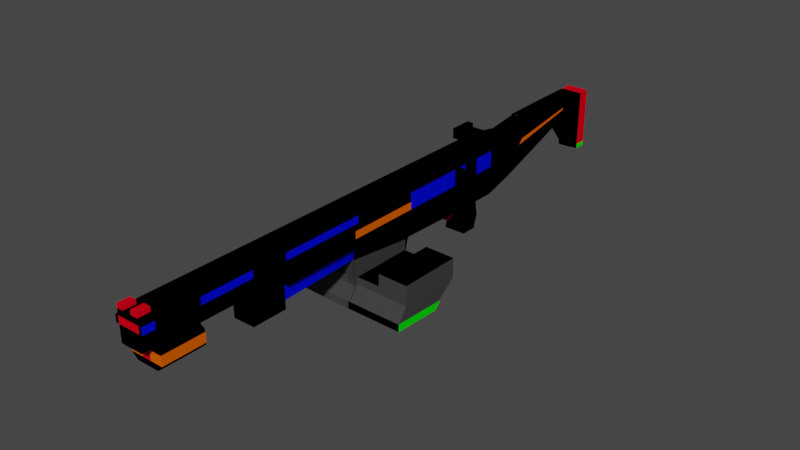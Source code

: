 # Source: AR.blend  (saved by Blender 2.93.21; exported with 4.5.12 LTS)
import bpy
from mathutils import Matrix  # noqa: F401  (used for matrix-valued properties, if any)

bpy.ops.wm.read_factory_settings(use_empty=True)
scene = bpy.context.scene
scene.name = 'Scene'

# ---- collections
col_collection = bpy.data.collections.new('Collection'); scene.collection.children.link(col_collection)

# ---- materials (node trees are filled in below, after node groups)
mat_material = bpy.data.materials.new('Material')
mat_material.alpha_threshold = 0.0
mat_material.use_transparent_shadow = False
mat_material.diffuse_color = (0.0, 0.0, 0.0, 1.0)
mat_material.line_color = (0.0, 0.0, 0.0, 1.0)
mat_material_001 = bpy.data.materials.new('Material.001')
mat_material_001.use_transparent_shadow = False
mat_material_001.diffuse_color = (0.0008874, 0.002886, 0.8, 1.0)
mat_material_002 = bpy.data.materials.new('Material.002')
mat_material_002.use_transparent_shadow = False
mat_material_002.diffuse_color = (0.8, 0.0, 0.01169, 1.0)
mat_material_003 = bpy.data.materials.new('Material.003')
mat_material_003.use_transparent_shadow = False
mat_material_003.diffuse_color = (0.05177, 0.05177, 0.05177, 1.0)
mat_material_004 = bpy.data.materials.new('Material.004')
mat_material_004.use_transparent_shadow = False
mat_material_004.diffuse_color = (0.8, 0.1161, 0.0, 1.0)
mat_material_005 = bpy.data.materials.new('Material.005')
mat_material_005.use_transparent_shadow = False
mat_material_005.diffuse_color = (0.0009505, 0.8, 0.0, 1.0)
mat_material_006 = bpy.data.materials.new('Material.006')
mat_material_006.use_transparent_shadow = False
mat_material_006.diffuse_color = (0.8, 0.7532, 0.0, 1.0)

# ---- material node trees

# ---- world
world_world = bpy.data.worlds.new('World'); scene.world = world_world
world_world.use_nodes = True; world_world.node_tree.nodes.clear()
_N = world_world.node_tree.nodes; _L = world_world.node_tree.links
n0 = _N.new('ShaderNodeOutputWorld'); n0.name = 'World Output'; n0.location = (300, 300)
n1 = _N.new('ShaderNodeBackground'); n1.name = 'Background'; n1.location = (10, 300)
n1.inputs[0].default_value = (0.05088, 0.05088, 0.05088, 1.0)
_L.new(n1.outputs[0], n0.inputs[0])
n0.is_active_output = True
world_world.color = (0.05088, 0.05088, 0.05088)
world_world.use_sun_shadow = False
world_world.sun_shadow_jitter_overblur = 0.0

# ---- meshes
me_cube = bpy.data.meshes.new('Cube')
me_cube.from_pydata([(-1.0, -0.6862, -0.1349), (-0.4299, -0.2959, 0.9745), (1.0, -1.0, 1.0), (1.0, -1.0, -1.0), (1.0, -0.4934, 0.2355), (1.0, -0.2959, 0.9745), (-1.0, -1.0, 1.0), (-1.0, -1.0, -1.0), (-1.0, -4.844, -1.0), (-1.0, -4.844, 1.0), (1.0, -4.844, 1.0), (1.0, -0.4934, -0.5032), (-1.0, 0.3207, 0.5947), (-1.0, -0.2959, 0.9745), (1.0, -0.6738, 0.1326), (-1.0, 0.6781, -0.3269), (-1.0, -1.0, -0.01741), (1.0, -1.0, -0.01741), (1.0, -0.6738, -0.7054), (-1.0, -4.844, -0.01741), (1.0, -4.844, -0.01741), (-1.0, 0.8131, 0.5254), (1.0, -0.6738, 0.8206), (-1.0, -4.844, -1.0), (-1.0, -4.844, -0.01741), (1.0, -4.844, -0.01741), (-1.0, -4.844, -0.9551), (-1.0, -4.844, -0.01741), (-1.0, -5.409, -0.01741), (-1.0, -5.409, 1.0), (1.0, -5.409, 1.0), (1.0, -5.409, -0.01741), (1.0, -4.299, -1.0), (-1.0, -4.299, -1.0), (-1.0, -4.299, 1.0), (1.0, -4.299, 1.0), (-1.0, -4.299, -0.01741), (1.0, -4.299, -0.01741), (-1.0, -3.929, -0.7497), (1.0, -3.929, 1.0), (1.0, -3.929, -0.7263), (-1.0, -3.929, 1.0), (-1.0, -3.929, -0.01741), (1.0, -3.929, -0.01741), (-0.7282, -3.038, -0.7497), (1.0, -3.038, 1.0), (0.6734, -3.038, -0.7263), (-1.0, -3.038, 1.0), (-1.0, -3.038, -0.01741), (1.0, -3.038, -0.01741), (-0.7474, -2.267, -1.0), (1.0, -2.267, 1.0), (0.7101, -2.267, -1.0), (-1.0, -2.267, 1.0), (-1.0, -2.267, -0.01741), (1.0, -2.267, -0.01741), (0.2593, -2.444, -2.311), (0.2593, -3.038, -2.243), (-0.345, -3.038, -2.243), (-0.345, -2.444, -2.311), (-0.2606, -2.267, -1.769), (-0.2414, -2.974, -1.769), (0.2919, -2.974, -1.769), (0.3286, -2.267, -1.769), (-1.0, -1.424, -1.0), (1.0, -1.424, 1.0), (1.0, -1.424, -1.0), (-1.0, -1.424, 1.0), (-1.0, -1.424, -0.01741), (1.0, -1.424, -0.01741), (-0.4299, -3.929, -1.019), (-0.4299, -4.299, -1.019), (-1.0, -1.424, -1.956), (1.0, -1.424, -1.956), (1.0, -1.385, -1.501), (0.3565, -3.929, -1.019), (-1.0, -1.385, -1.501), (1.0, -3.929, -1.019), (0.4661, -2.267, -1.0), (0.4661, -3.038, -0.7263), (0.2979, -2.267, -1.769), (0.2979, -2.942, -1.769), (-0.4022, -3.038, -0.7497), (-0.4022, -2.267, -1.0), (-0.305, -2.942, -1.769), (-0.305, -2.267, -1.769), (0.3565, 0.3234, 1.0), (-0.4299, -1.0, 1.0), (-0.4299, -1.0, -1.0), (-1.0, -0.3933, 0.6234), (-0.4299, -4.844, 1.0), (0.3565, 0.6773, 1.0), (-1.0, -0.6862, 0.4922), (-0.4299, -4.844, -0.01741), (-0.4299, -4.844, -0.01741), (-0.4299, -5.409, 1.0), (-0.4299, -5.409, -0.01741), (-0.4299, -4.299, 1.0), (-0.4299, -3.929, -0.743), (-0.4299, -3.929, 1.0), (-0.4299, -3.038, 1.0), (-0.3287, -3.038, -0.743), (-0.332, -2.267, -1.0), (-0.4299, -2.267, 1.0), (-0.1728, -3.038, -2.243), (-0.1728, -2.444, -2.311), (-0.09265, -2.267, -1.769), (-0.08939, -2.974, -1.769), (-0.4299, -1.424, 1.0), (-0.4299, -1.424, -1.0), (1.0, -4.299, -1.019), (-0.4299, -1.424, -1.956), (0.3565, -4.299, -1.019), (-0.4299, -1.385, -1.501), (0.3565, -1.0, -1.0), (-1.0, 0.3207, 0.845), (-1.0, 0.6781, 0.5254), (0.3565, -4.299, 1.0), (0.3565, -3.929, 1.0), (0.3565, -3.038, 1.0), (0.3565, -2.267, 1.0), (0.1203, -2.974, -1.769), (0.3565, -1.424, 1.0), (-1.0, -4.299, -1.019), (0.3565, -1.385, -1.501), (-0.4299, 0.3234, 1.0), (0.3565, -1.0, 1.0), (0.3565, -4.844, 1.0), (-0.4299, 0.6773, 1.0), (0.3565, -4.844, -0.01741), (0.3565, -4.844, -0.01741), (0.3565, -5.409, 1.0), (0.3565, -5.409, -0.01741), (0.3565, -3.929, -0.7338), (0.2224, -3.038, -0.7338), (0.2412, -2.267, -1.0), (0.06486, -3.038, -2.243), (0.06486, -2.444, -2.311), (0.139, -2.267, -1.769), (0.3565, -1.424, -1.0), (0.3565, -1.424, -1.956), (-1.0, -3.929, -1.019), (1.0, -5.284, 1.0), (1.0, -5.284, -0.01741), (-1.0, -5.284, -0.01741), (-1.0, -5.284, 1.0), (-0.4299, -5.284, 1.0), (-0.4299, -5.284, -0.01741), (0.3565, -5.284, 1.0), (0.3565, -5.284, -0.01741), (1.0, -5.284, 1.148), (1.0, -5.409, 1.148), (0.3565, -5.409, 1.148), (0.3565, -5.284, 1.148), (-0.4299, -5.409, 1.135), (-1.0, -5.409, 1.135), (-1.0, -5.284, 1.135), (-0.4299, -5.284, 1.135), (-1.0, -1.24, -1.0), (1.0, -1.24, 1.0), (1.0, -1.24, -1.0), (-1.0, -1.24, 1.0), (-1.0, -1.24, -0.01741), (1.0, -1.24, -0.01741), (-1.0, -1.257, -1.956), (1.0, -1.257, -1.956), (-1.0, -1.212, -1.501), (1.0, -1.212, -1.501), (-0.4299, -1.257, -1.956), (-0.4299, -1.24, 1.0), (0.3565, -1.24, 1.0), (0.3565, -1.257, -1.956), (-0.4299, -1.0, 1.202), (-1.0, -1.0, 1.202), (1.0, -1.24, 1.202), (1.0, -1.0, 1.202), (0.3565, -1.0, 1.202), (-1.0, -1.24, 1.202), (-0.4299, -1.24, 1.202), (0.3565, -1.24, 1.202), (1.628, -1.24, 1.0), (1.628, -1.0, 1.0), (1.628, -1.24, 1.202), (1.628, -1.0, 1.202), (-1.568, -1.0, 1.0), (-1.568, -1.24, 1.0), (-1.568, -1.0, 1.202), (-1.568, -1.24, 1.202), (1.0, -1.24, 1.345), (1.0, -1.0, 1.345), (-1.0, -1.0, 1.345), (-1.0, -1.24, 1.345), (1.628, -1.24, 1.345), (1.628, -1.0, 1.345), (-1.568, -1.0, 1.345), (-1.568, -1.24, 1.345), (-1.0, -0.6747, -0.7057), (1.0, -0.6747, 0.8203), (-1.0, -0.6747, 0.8203), (1.0, -0.6747, -0.7057), (-1.0, -0.6747, 0.1323), (1.0, -0.6747, 0.1323), (-0.4299, -0.6747, -0.7057), (-0.4299, -0.6747, 0.8203), (0.3565, -0.6747, 0.8203), (0.3565, -0.6747, -0.7057), (1.0, 0.3234, 0.7015), (1.0, 0.6773, -0.01712), (1.0, 0.3234, 0.4129), (-1.0, 0.3234, 1.0), (-1.0, -0.3458, 0.7994), (1.0, 0.3234, 1.0), (-1.0, -0.6862, 0.656), (-1.0, 0.3207, 0.9161), (-1.0, 0.6773, 1.0), (-1.0, 0.6781, 0.7676), (1.0, 0.6773, -0.9997), (0.3565, 0.8131, -1.181), (1.0, 0.6773, 1.0), (-1.0, 0.8131, -1.181), (0.3565, 0.6781, -1.181), (1.0, 0.6749, -0.9927), (-0.4299, 0.8131, -1.181), (-1.0, 0.6781, -1.181), (-0.4299, 0.6781, -1.181), (-1.0, 0.6749, 1.007), (-1.0, 0.3175, 0.4199), (-1.0, 0.3175, 1.007), (1.0, 0.3175, 0.4199), (-0.4299, 0.3175, 0.4199), (0.3565, 0.6749, -0.9927), (0.3565, 0.3175, 0.4199), (-1.0, 0.8131, -0.03955), (0.9689, -1.514, -1.0), (-1.0, -1.514, 1.0), (-1.0, -1.514, -0.01741), (1.0, -1.514, -0.01741), (-0.9729, -1.514, -1.0), (1.0, -1.514, 1.0), (-0.4299, -1.514, 1.0), (-0.4194, -1.514, -1.0), (0.3565, -1.514, 1.0), (0.3441, -1.514, -1.0), (0.9419, -1.593, -1.0), (-1.0, -1.593, 1.0), (-1.0, -1.593, -0.01741), (1.0, -1.593, -0.01741), (-0.4299, -1.593, 1.0), (-0.4103, -1.593, -1.0), (0.3565, -1.593, 1.0), (0.3334, -1.593, -1.0), (-0.9494, -1.593, -1.0), (1.0, -1.593, 1.0), (0.2455, -1.545, -1.342), (-0.4194, -1.545, -1.342), (-0.4103, -1.593, -1.342), (0.2348, -1.593, -1.342), (0.3334, -1.552, -1.217), (0.3441, -1.514, -1.217), (-0.4194, -1.514, -1.217), (-0.4103, -1.552, -1.217), (-1.0, -1.0, 0.7898), (-1.0, -4.844, 0.7898), (-1.0, 0.8131, -1.022), (1.0, -1.0, 0.7898), (-1.0, -0.6893, -0.6984), (1.0, -4.844, 0.7898), (1.0, -0.6893, -0.6984), (-1.0, -5.409, 0.7898), (1.0, -5.409, 0.7898), (-1.0, -4.299, 0.7898), (1.0, -4.299, 0.7898), (1.0, -3.929, 0.7898), (-1.0, -3.929, 0.7898), (-1.0, -3.038, 0.7898), (1.0, -3.038, 0.7898), (1.0, -2.267, 0.7898), (-1.0, -2.267, 0.7898), (-1.0, -1.424, 0.7898), (1.0, -1.424, 0.7898), (-0.4299, -5.409, 0.7898), (0.3565, -5.409, 0.7898), (-1.0, -5.284, 0.7898), (1.0, -5.284, 0.7898), (1.0, -1.24, 0.7898), (-1.0, -1.24, 0.7898), (-1.0, -0.6747, 0.6781), (1.0, -0.6747, 0.6781), (-0.4299, -0.6893, -0.6984), (-1.0, -0.5041, -0.5256), (0.3565, -0.6893, -0.6984), (-1.0, -0.5041, 0.213), (-1.0, -1.514, 0.7898), (1.0, -1.514, 0.7898), (-1.0, -1.593, 0.7898), (1.0, -1.593, 0.7898), (1.0, -1.0, 0.5475), (-1.0, -0.3078, 0.9815), (1.0, -4.844, 0.5475), (1.0, -0.5073, -0.4962), (1.0, -5.409, 0.5475), (1.0, -4.299, 0.5475), (1.0, -3.929, 0.5475), (1.0, -3.038, 0.5475), (1.0, -2.267, 0.5475), (1.0, -1.424, 0.5475), (-0.4299, -5.409, 0.5475), (0.3565, -5.409, 0.5475), (1.0, -5.284, 0.5475), (1.0, -1.24, 0.5475), (-1.0, -0.6747, 0.5143), (1.0, -0.6747, 0.5143), (-1.0, -0.5073, -0.4962), (-1.0, -0.6862, 0.1102), (-0.4299, -0.5073, -0.4962), (-1.0, -0.6862, -0.7278), (1.0, -1.514, 0.5475), (1.0, -1.593, 0.5475), (-1.0, -1.0, 0.5475), (-1.0, -4.844, 0.5475), (-1.0, -5.409, 0.5475), (-1.0, -4.299, 0.5475), (-1.0, -3.929, 0.5475), (-1.0, -3.038, 0.5475), (-1.0, -2.267, 0.5475), (-1.0, -1.424, 0.5475), (-1.0, -5.284, 0.5475), (-1.0, -1.24, 0.5475), (-1.0, -1.514, 0.5475), (-1.0, -1.593, 0.5475), (1.3, -3.038, 0.7898), (1.3, -3.929, 0.7898), (1.3, -4.299, 0.7898), (1.3, -4.844, 0.7898), (1.3, -5.284, 0.7898), (1.3, -5.409, 0.7898), (1.3, -4.844, 0.5475), (1.3, -5.409, 0.5475), (1.3, -4.299, 0.5475), (1.3, -3.929, 0.5475), (1.3, -3.038, 0.5475), (1.3, -5.284, 0.5475), (-1.29, -4.844, 0.5475), (-1.29, -4.844, 0.7898), (-1.29, -5.409, 0.5475), (-1.29, -5.409, 0.7898), (-1.29, -4.299, 0.5475), (-1.29, -4.299, 0.7898), (-1.29, -3.929, 0.5475), (-1.29, -3.929, 0.7898), (-1.29, -3.038, 0.5475), (-1.29, -3.038, 0.7898), (-1.29, -5.284, 0.5475), (-1.29, -5.284, 0.7898), (-1.0, -4.844, -0.02124), (1.0, -4.844, -0.02124), (1.0, -4.299, -0.02124), (-1.0, -4.299, -0.02124), (-0.4299, -4.844, -0.02124), (-0.4299, -4.299, -0.02124), (0.3565, -4.844, -0.02124), (0.3565, -4.299, -0.02124), (-1.0, -4.294, -1.0), (1.0, -4.294, -1.0), (1.0, -4.294, -0.01741), (1.0, -4.294, -0.01741), (1.0, -4.294, -0.9551), (-1.0, -4.294, -0.9551), (-1.0, -4.294, -0.01741), (-0.4299, -4.294, -1.0), (-0.4299, -4.294, -0.9551), (-0.4299, -4.294, -0.01741), (0.3565, -4.294, -1.0), (0.3565, -4.294, -0.9551), (0.3565, -4.294, -0.01741), (1.0, -1.238, -0.9993), (-1.0, -1.238, -0.9993), (-1.0, -1.259, -1.96), (1.0, -1.259, -1.96), (1.0, -1.216, -1.497), (-1.0, -1.216, -1.497), (-0.4299, -1.238, -0.9993), (-0.4299, -1.259, -1.96), (-0.4299, -1.216, -1.497), (0.3565, -1.238, -0.9993), (0.3565, -1.259, -1.96), (0.3565, -1.216, -1.497), (0.2593, -2.47, -2.311), (0.2593, -3.038, -2.243), (0.2919, -2.942, -1.769), (0.3286, -2.267, -1.769), (0.2593, -2.512, -2.56), (0.2593, -3.042, -2.493), (-0.1728, -3.042, -2.493), (-0.345, -3.042, -2.493), (-0.345, -2.512, -2.56), (-0.1728, -2.512, -2.56), (0.06486, -3.042, -2.493), (0.06486, -2.512, -2.56), (0.3565, 0.3207, 0.3904), (1.0, -1.0, -0.3047), (0.3565, -0.5073, -0.4962), (0.3565, 0.6781, -1.022), (-1.0, 0.8099, 1.007), (-1.0, -1.0, -0.3047), (1.0, -4.299, -0.3047), (-1.0, -4.299, -0.3047), (-1.0, -3.929, -0.2315), (1.0, -3.929, -0.2247), (0.9045, -3.038, -0.2247), (-0.9205, -3.038, -0.2315), (-0.9261, -2.267, -0.3047), (0.9152, -2.267, -0.3047), (1.0, -1.424, -0.3047), (-1.0, -1.424, -0.3047), (-1.0, -1.24, -0.3047), (1.0, -1.24, -0.3047), (1.0, -0.6747, -0.1128), (-1.0, -0.6747, -0.1128), (-0.4299, 0.3207, 0.3904), (0.3565, 0.6749, -1.151), (-0.4299, 0.6781, -1.022), (1.0, 0.6749, -1.151), (-1.0, 0.3207, 0.679), (-1.0, 0.6781, -0.03955), (0.9909, -1.514, -0.3047), (-0.9921, -1.514, -0.3047), (0.983, -1.593, -0.3047), (-0.9852, -1.593, -0.3047), (1.0, -3.038, -0.01741), (1.0, -3.929, -0.01741), (1.0, -2.267, -0.01741), (1.0, -1.593, -0.01741), (1.0, -3.929, -0.2247), (0.9045, -3.038, -0.2247), (0.9152, -2.267, -0.3047), (0.983, -1.593, -0.3047), (1.36, -3.038, -0.02647), (1.36, -3.929, -0.02647), (1.36, -2.267, -0.02647), (1.36, -1.593, -0.02647), (1.36, -3.929, -0.2338), (1.265, -3.038, -0.2338), (1.275, -2.267, -0.3138), (1.343, -1.593, -0.3138), (-1.538, -3.038, -0.02876), (-1.538, -3.929, -0.02876), (-1.538, -3.929, -0.2429), (-1.538, -2.267, -0.02876), (-1.459, -3.038, -0.2429), (-1.538, -1.593, -0.02876), (-1.464, -2.267, -0.3161), (-1.523, -1.593, -0.3161), (1.229, -1.514, 0.5475), (1.229, -1.514, -0.01741), (1.229, -1.593, -0.01741), (1.229, -1.593, 0.5475), (-1.27, -1.514, -0.01741), (-1.27, -1.593, -0.01741), (-1.27, -1.514, 0.5475), (-1.27, -1.593, 0.5475), (1.229, -1.514, 0.5475), (1.229, -1.514, -0.01741), (1.229, -1.593, -0.01741), (1.229, -1.593, 0.5475), (1.0, -1.0, 0.2342), (-1.0, 0.6749, 0.7971), (1.229, -1.514, 0.2342), (1.0, -4.844, 0.2342), (-1.0, 0.3175, 0.9455), (1.229, -1.593, 0.2342), (1.0, -5.409, 0.2342), (1.0, -4.299, 0.2342), (1.0, -3.929, 0.2342), (1.0, -3.038, 0.2342), (1.0, -2.267, 0.2342), (1.0, -1.424, 0.2342), (-0.4299, -5.409, 0.2342), (0.3565, -5.409, 0.2342), (1.0, -5.284, 0.2342), (1.0, -1.24, 0.2342), (-1.0, -0.6747, 0.3024), (1.0, -0.6747, 0.3024), (-1.0, 0.3207, 0.3904), (-1.0, -0.349, 0.8288), (-1.0, 0.6781, -1.022), (-1.0, 0.8099, 0.7971), (1.0, -1.514, 0.2342), (1.0, -1.593, 0.2342), (-1.0, -1.0, 0.2342), (-1.0, -4.844, 0.2342), (-1.0, -5.409, 0.2342), (-1.0, -4.299, 0.2342), (-1.0, -3.929, 0.2342), (-1.0, -3.038, 0.2342), (-1.0, -2.267, 0.2342), (-1.0, -1.424, 0.2342), (-1.0, -5.284, 0.2342), (-1.0, -1.24, 0.2342), (-1.0, -1.514, 0.2342), (-1.0, -1.593, 0.2342), (1.229, -1.514, 0.2342), (1.229, -1.593, 0.2342), (-1.27, -1.514, 0.2342), (-1.27, -1.593, 0.2342), (1.651, -1.514, 0.2342), (1.651, -1.514, -0.01741), (1.651, -1.593, -0.01741), (1.651, -1.593, 0.2342), (2.624, -1.514, 0.5475), (2.624, -1.593, 0.5475), (2.624, -1.514, 0.2342), (2.624, -1.593, 0.2342), (1.0, -0.6706, 0.7912), (-1.0, -0.6706, 0.7912), (-0.4299, -0.6706, 0.7912), (0.3565, -0.6706, 0.7912), (-1.0, -0.2927, 0.9451), (1.0, -0.2927, 0.9451), (-0.4299, -0.2927, 0.9451), (0.3565, -0.2927, 0.9451), (-1.0, -0.6706, 0.649), (-1.0, -0.3335, 0.7924), (-1.0, -0.5041, -0.002959), (-1.0, 0.8131, -0.3269), (-1.0, 0.6781, 0.212), (-1.0, 0.3207, 0.7529), (-1.0, -0.6862, 0.2803), (-1.0, -0.4548, 0.3958), (-1.0, 0.8131, 0.212), (0.3565, -0.2959, 0.9745), (-0.4299, 0.811, -0.9997), (-1.0, 0.811, -0.9997), (1.0, 0.811, -0.01712), (1.0, 0.811, -0.9997), (-1.0, 0.811, -0.01712), (0.3565, 0.811, 1.0), (1.0, 0.811, 1.0), (-1.0, 0.811, 1.0), (0.3565, 0.811, -0.01712), (0.3565, 0.811, -0.9997), (-0.4299, 0.811, 1.0), (-0.4299, 0.811, -0.01712), (-0.4299, 0.811, -1.158), (0.3565, 0.6773, -1.158), (-1.0, 0.811, -1.158), (1.0, 0.6773, -1.158), (0.3565, 0.811, -1.158), (1.0, 0.811, -1.158), (1.0, 0.6773, 0.7901), (-1.0, 0.6773, 0.7901), (1.0, 0.3234, 0.9386), (1.0, -0.6738, 0.6784), (1.0, -0.3367, 0.8218), (1.0, 0.811, 0.7901), (-1.0, 0.811, 0.7901), (-0.4299, 0.811, 0.7901), (0.3565, 0.811, 0.7901), (1.0, 0.6773, 0.5478), (-1.0, 0.6773, 0.5478), (1.0, 0.3234, 0.8674), (1.0, -0.6738, 0.5146), (1.0, -0.3837, 0.6458), (1.0, 0.811, 0.5478), (-1.0, 0.811, 0.5478), (-0.4299, 0.811, 0.5478), (0.3565, 0.811, 0.5478), (1.0, 0.6773, -0.3044), (1.0, 0.3234, 0.6171), (1.0, -0.6738, -0.1125), (1.0, -0.4934, 0.01947), (1.0, 0.811, -0.3044), (-1.0, 0.811, -0.3044), (-0.4299, 0.811, -0.3044), (0.3565, 0.811, -0.3044), (1.0, 0.6773, 0.2345), (1.0, 0.3234, 0.7754), (1.0, -0.6738, 0.3027), (1.0, -0.4446, 0.4182), (1.0, 0.811, 0.2345), (-1.0, 0.811, 0.2345), (-0.4299, 0.811, 0.2345), (0.3565, 0.811, 0.2345), (-2.696, -3.039, -2.211), (-2.696, -2.444, -2.279), (-2.611, -2.267, -1.737), (-2.592, -2.974, -1.737), (-2.696, -3.042, -2.461), (-2.696, -2.512, -2.528), (-5.181, -3.039, -2.177), (-5.181, -2.444, -2.245), (-5.096, -2.267, -1.704), (-5.077, -2.974, -1.704), (-5.181, -3.042, -2.427), (-5.181, -2.512, -2.495), (-2.545, -2.267, -1.026), (-2.526, -2.974, -1.026), (-5.031, -2.267, -0.9922), (-5.011, -2.974, -0.9922), (-5.181, -3.039, -2.177), (-5.181, -2.444, -2.245), (-5.096, -2.267, -1.704), (-5.077, -2.974, -1.704), (2.487, -2.445, -2.325), (2.487, -3.039, -2.258), (2.487, -2.47, -2.325), (2.487, -3.039, -2.258), (2.52, -2.942, -1.784), (2.556, -2.267, -1.784), (2.487, -2.512, -2.575), (2.487, -3.042, -2.507), (5.235, -2.445, -2.344), (5.235, -3.04, -2.276), (5.235, -2.471, -2.344), (5.235, -3.04, -2.276), (5.267, -2.943, -1.802), (5.304, -2.268, -1.802), (5.235, -2.513, -2.593), (5.235, -3.043, -2.525), (2.551, -2.942, -1.097), (2.587, -2.267, -1.097), (5.298, -2.943, -1.116), (5.335, -2.268, -1.116), (0.3038, -2.942, -1.505), (0.3405, -2.267, -1.505), (2.532, -2.942, -1.52), (2.568, -2.267, -1.52), (-0.2377, -2.267, -1.522), (-0.2185, -2.974, -1.522), (-2.588, -2.267, -1.49), (-2.569, -2.974, -1.49), (0.3565, -4.844, -0.02124), (1.0, -4.844, -0.02124), (1.0, -4.299, -0.02124), (-1.0, -4.844, -0.02124), (-1.0, -4.299, -0.02124), (-0.4299, -4.299, -0.02124), (-0.4299, -4.844, -0.02124), (0.3565, -4.299, -0.02124), (-0.4299, -4.844, -0.7217), (-1.0, -4.844, -0.7217), (1.0, -5.284, -0.7217), (1.0, -4.844, -0.7217), (-1.0, -5.284, -0.7217), (0.3565, -4.844, -0.7217), (-0.4299, -5.284, -0.7217), (0.3565, -5.284, -0.7217), (1.0, -4.844, -0.5214), (1.0, -5.284, -0.5214), (0.3565, -5.284, -0.5214), (0.3565, -4.844, -0.5214), (-0.4299, -4.844, -0.5214), (-1.0, -5.284, -0.5214), (-0.4299, -5.284, -0.5214), (-1.0, -4.844, -0.5214), (1.0, -4.844, -0.2008), (-0.4299, -4.844, -0.2008), (-0.4299, -5.284, -0.2008), (-1.0, -4.844, -0.2008), (1.0, -5.284, -0.2008), (0.3565, -5.284, -0.2008), (0.3565, -4.844, -0.2008), (-1.0, -5.284, -0.2008), (1.376, -5.284, -0.09745), (1.376, -4.844, -0.09745), (1.491, -4.844, -0.2008), (1.491, -5.284, -0.5214), (1.394, -5.284, -0.6118), (1.394, -4.844, -0.6118), (1.491, -4.844, -0.5214), (1.491, -5.284, -0.2008), (-1.342, -5.284, -0.1028), (-1.342, -4.844, -0.1028), (-1.408, -5.284, -0.6026), (-1.408, -4.844, -0.6026), (-1.509, -5.284, -0.5214), (-1.509, -4.844, -0.2008), (-1.509, -5.284, -0.2008), (-1.509, -4.844, -0.5214)], [(23, 8), (19, 24), (26, 8)], [(203, 198, 6, 87), (363, 364, 365, 366), (128, 91, 536, 541), (205, 199, 3, 114), (287, 197, 2, 264), (216, 567, 568, 208), (283, 142, 30, 269), (97, 34, 9, 90), (271, 35, 10, 266), (11, 570, 569, 18), (91, 218, 537, 536), (567, 216, 534, 571), (208, 568, 570, 11), (556, 541, 536, 557), (540, 574, 571, 534), (492, 36, 19, 490), (532, 572, 573, 531), (417, 201, 17, 400), (573, 542, 539, 574), (467, 461, 509, 511), (93, 19, 27, 94), (501, 453, 461, 467), (280, 95, 29, 268), (149, 143, 31, 132), (146, 145, 156, 157), (497, 144, 28, 491), (408, 43, 37, 405), (493, 42, 36, 492), (407, 38, 33, 406), (272, 39, 35, 271), (99, 41, 141, 70), (134, 46, 40, 133), (100, 47, 41, 99), (275, 45, 39, 272), (410, 44, 38, 407), (494, 48, 42, 493), (412, 427, 436, 435), (55, 49, 429, 431), (495, 54, 48, 494), (411, 50, 44, 410), (276, 51, 45, 275), (103, 53, 47, 100), (60, 59, 584, 585), (250, 243, 52, 135), (247, 244, 53, 103), (295, 252, 51, 276), (428, 251, 50, 411), (500, 245, 54, 495), (408, 409, 434, 433), (104, 58, 394, 393), (63, 62, 389, 390), (107, 61, 58, 104), (138, 63, 56, 137), (135, 52, 63, 138), (101, 44, 61, 107), (52, 46, 79, 78), (61, 44, 82, 84), (416, 163, 69, 413), (498, 162, 68, 496), (415, 158, 64, 414), (284, 159, 65, 279), (169, 161, 67, 108), (167, 74, 73, 165), (171, 165, 73, 140), (113, 76, 72, 111), (118, 99, 70, 75), (381, 384, 386, 383), (380, 383, 382, 377), (39, 118, 75, 77), (109, 64, 76, 113), (160, 66, 74, 167), (78, 79, 81, 80), (63, 52, 78, 80), (62, 63, 80, 81), (46, 62, 81, 79), (82, 83, 85, 84), (44, 50, 83, 82), (50, 60, 85, 83), (60, 61, 84, 85), (139, 109, 113, 124), (34, 97, 71, 123), (77, 75, 112, 110), (124, 113, 111, 140), (164, 168, 111, 72), (170, 169, 108, 122), (134, 101, 107, 121), (50, 102, 106, 60), (60, 106, 105, 59), (121, 107, 104, 136), (59, 105, 396, 395), (249, 247, 103, 120), (251, 248, 102, 50), (120, 103, 100, 119), (119, 100, 99, 118), (44, 101, 98, 38), (41, 34, 123, 141), (148, 146, 95, 131), (144, 147, 96, 28), (281, 131, 95, 280), (129, 93, 94, 130), (531, 573, 574, 540), (207, 567, 571, 533), (555, 538, 541, 556), (117, 97, 90, 127), (549, 558, 563, 554), (196, 202, 88, 7), (370, 371, 368, 367), (204, 203, 87, 126), (197, 204, 126, 2), (35, 117, 127, 10), (581, 565, 566, 582), (20, 129, 130, 25), (269, 30, 131, 281), (30, 142, 150, 151), (97, 117, 112, 71), (45, 119, 118, 39), (51, 120, 119, 45), (252, 249, 120, 51), (62, 121, 136, 57), (46, 134, 121, 62), (159, 170, 122, 65), (74, 124, 140, 73), (66, 139, 124, 74), (75, 70, 71, 112), (70, 141, 123, 71), (168, 171, 140, 111), (102, 135, 138, 106), (106, 138, 137, 105), (105, 137, 398, 396), (248, 250, 135, 102), (101, 134, 133, 98), (147, 149, 132, 96), (580, 564, 565, 581), (572, 535, 542, 573), (574, 539, 533, 571), (202, 205, 114, 88), (372, 363, 366, 373), (651, 650, 644, 639), (10, 127, 148, 142), (648, 649, 646, 641), (127, 90, 146, 148), (490, 19, 144, 497), (90, 9, 145, 146), (655, 20, 664, 665), (266, 10, 142, 283), (150, 153, 152, 151), (142, 148, 153, 150), (131, 30, 151, 152), (148, 131, 152, 153), (157, 156, 155, 154), (95, 146, 157, 154), (145, 29, 155, 156), (29, 95, 154, 155), (376, 381, 383, 380), (161, 169, 178, 177), (159, 2, 181, 180), (384, 375, 379, 386), (35, 39, 77, 110), (64, 158, 166, 76), (76, 166, 164, 72), (386, 379, 378, 385), (383, 386, 385, 382), (6, 161, 185, 184), (264, 2, 159, 284), (404, 7, 158, 415), (489, 16, 162, 498), (400, 17, 163, 416), (175, 176, 179, 174), (176, 172, 178, 179), (172, 173, 177, 178), (87, 6, 173, 172), (2, 126, 176, 175), (170, 159, 174, 179), (126, 87, 172, 176), (169, 170, 179, 178), (180, 181, 183, 182), (174, 159, 180, 182), (182, 183, 193, 192), (2, 175, 183, 181), (184, 185, 187, 186), (161, 177, 187, 185), (187, 177, 191, 195), (173, 6, 184, 186), (189, 188, 192, 193), (191, 190, 194, 195), (177, 173, 190, 191), (174, 182, 192, 188), (173, 186, 194, 190), (186, 187, 195, 194), (183, 175, 189, 193), (175, 174, 188, 189), (557, 536, 537, 554), (582, 566, 563, 579), (576, 560, 562, 578), (211, 86, 530, 5), (578, 562, 561, 577), (404, 16, 200, 418), (261, 6, 198, 286), (575, 558, 560, 576), (86, 125, 1, 530), (558, 549, 551, 560), (218, 549, 554, 537), (568, 206, 4, 570), (559, 550, 555, 564), (562, 553, 552, 561), (551, 211, 5, 553), (560, 551, 553, 562), (566, 557, 554, 563), (125, 209, 13, 1), (553, 5, 22, 552), (564, 555, 556, 565), (565, 556, 557, 566), (532, 531, 543, 545), (546, 544, 547, 548), (423, 526, 525, 424), (291, 528, 526, 423), (424, 525, 529, 232), (570, 4, 14, 569), (313, 527, 528, 291), (289, 523, 12, 483), (483, 12, 15, 485), (315, 0, 523, 289), (214, 128, 541, 538), (218, 91, 86, 211), (575, 207, 533, 579), (91, 128, 125, 86), (534, 216, 546, 548), (531, 540, 547, 543), (485, 15, 524, 263), (109, 139, 242, 240), (65, 122, 241, 238), (64, 109, 240, 237), (122, 108, 239, 241), (413, 69, 236, 425), (496, 68, 235, 499), (414, 64, 237, 426), (279, 65, 238, 293), (108, 67, 234, 239), (139, 66, 233, 242), (258, 257, 256, 253), (238, 241, 249, 252), (237, 240, 248, 251), (241, 239, 247, 249), (425, 236, 246, 427), (499, 235, 457, 503), (426, 237, 251, 428), (293, 238, 252, 295), (239, 234, 244, 247), (242, 233, 243, 250), (254, 253, 256, 255), (260, 259, 254, 255), (259, 258, 253, 254), (257, 260, 255, 256), (250, 248, 260, 257), (240, 242, 258, 259), (248, 240, 259, 260), (242, 250, 257, 258), (316, 293, 295, 317), (234, 292, 294, 244), (305, 279, 293, 316), (67, 278, 292, 234), (527, 92, 89, 528), (525, 116, 21, 529), (528, 89, 115, 526), (567, 207, 206, 568), (526, 115, 116, 525), (115, 213, 215, 116), (318, 261, 286, 310), (6, 261, 285, 161), (296, 264, 284, 309), (298, 266, 283, 308), (9, 262, 282, 145), (89, 210, 213, 115), (300, 269, 281, 307), (92, 212, 210, 89), (307, 281, 280, 306), (309, 284, 279, 305), (161, 285, 278, 67), (244, 294, 277, 53), (317, 295, 276, 304), (304, 276, 275, 303), (53, 277, 274, 47), (47, 274, 273, 41), (302, 303, 340, 339), (302, 272, 271, 301), (41, 273, 270, 34), (145, 282, 268, 29), (306, 280, 268, 320), (34, 270, 262, 9), (128, 214, 209, 125), (485, 263, 219, 223), (275, 272, 331, 330), (272, 302, 339, 331), (311, 287, 264, 296), (549, 218, 211, 551), (540, 534, 548, 547), (482, 311, 296, 465), (479, 308, 300, 471), (472, 301, 298, 468), (402, 421, 224, 220), (469, 227, 225, 466), (477, 306, 320, 491), (473, 302, 301, 472), (474, 303, 302, 473), (475, 304, 303, 474), (488, 317, 304, 475), (480, 309, 305, 476), (478, 307, 306, 477), (471, 300, 307, 478), (230, 221, 228, 231), (468, 298, 308, 479), (465, 296, 309, 480), (489, 318, 310, 481), (421, 485, 223, 224), (484, 297, 227, 469), (224, 223, 219, 222), (220, 224, 222, 217), (15, 424, 232, 524), (476, 305, 316, 487), (246, 236, 454, 455), (292, 328, 329, 294), (278, 325, 328, 292), (261, 318, 327, 285), (262, 319, 326, 282), (0, 313, 291, 523), (285, 327, 325, 278), (294, 329, 324, 277), (277, 324, 323, 274), (326, 320, 344, 352), (273, 322, 321, 270), (270, 321, 346, 347), (322, 273, 349, 348), (340, 330, 331, 339), (338, 332, 333, 336), (341, 334, 335, 337), (303, 275, 330, 340), (300, 308, 341, 337), (269, 300, 337, 335), (271, 266, 333, 332), (266, 298, 336, 333), (298, 301, 338, 336), (301, 271, 332, 338), (283, 269, 335, 334), (308, 283, 334, 341), (351, 350, 348, 349), (353, 352, 344, 345), (347, 346, 342, 343), (274, 323, 350, 351), (319, 262, 343, 342), (262, 270, 347, 343), (320, 268, 345, 344), (321, 319, 342, 346), (282, 326, 352, 353), (323, 322, 348, 350), (273, 274, 351, 349), (268, 282, 353, 345), (361, 360, 355, 356), (357, 354, 358, 359), (359, 358, 360, 361), (373, 374, 371, 370), (362, 369, 370, 367), (366, 365, 374, 373), (369, 372, 373, 370), (117, 35, 110, 112), (389, 388, 606, 607), (62, 57, 388, 389), (57, 56, 387, 388), (56, 63, 390, 387), (398, 391, 392, 397), (395, 396, 393, 394), (396, 398, 397, 393), (137, 56, 391, 398), (136, 104, 393, 397), (59, 395, 588, 584), (57, 392, 610, 604), (57, 136, 397, 392), (235, 426, 428, 245), (233, 425, 427, 243), (68, 414, 426, 235), (66, 413, 425, 233), (466, 225, 403, 486), (314, 401, 290, 288), (7, 404, 418, 196), (3, 400, 416, 160), (16, 404, 415, 162), (162, 415, 414, 68), (160, 416, 413, 66), (243, 427, 412, 52), (245, 428, 452, 450), (428, 411, 451, 452), (52, 412, 409, 46), (46, 409, 408, 40), (48, 54, 448, 445), (42, 407, 406, 36), (40, 408, 405, 32), (312, 314, 288, 265), (199, 417, 400, 3), (401, 299, 267, 290), (434, 435, 443, 442), (431, 429, 437, 439), (430, 433, 441, 438), (246, 55, 431, 432), (409, 412, 435, 434), (427, 246, 432, 436), (49, 43, 430, 429), (43, 408, 433, 430), (442, 437, 438, 441), (443, 439, 437, 442), (444, 440, 439, 443), (436, 432, 440, 444), (432, 431, 439, 440), (429, 430, 438, 437), (433, 434, 442, 441), (435, 436, 444, 443), (450, 452, 451, 448), (448, 451, 449, 445), (445, 449, 447, 446), (54, 245, 450, 448), (411, 410, 449, 451), (42, 48, 445, 446), (407, 42, 446, 447), (410, 407, 447, 449), (502, 455, 463, 470), (316, 317, 456, 453), (487, 316, 453, 501), (488, 246, 455, 502), (503, 457, 458, 504), (500, 329, 460, 504), (235, 245, 458, 457), (329, 328, 459, 460), (453, 456, 464, 461), (455, 454, 462, 463), (245, 500, 504, 458), (459, 503, 504, 460), (317, 488, 502, 456), (236, 487, 501, 454), (456, 502, 470, 464), (69, 476, 487, 236), (421, 402, 399, 419), (485, 421, 419, 483), (12, 423, 424, 15), (231, 228, 299, 401), (523, 291, 423, 12), (16, 489, 481, 200), (17, 465, 480, 163), (20, 468, 479, 143), (226, 229, 314, 312), (31, 471, 478, 132), (132, 478, 477, 96), (163, 480, 476, 69), (246, 488, 475, 55), (55, 475, 474, 49), (49, 474, 473, 43), (43, 473, 472, 37), (96, 477, 491, 28), (229, 231, 401, 314), (37, 472, 468, 20), (143, 479, 471, 31), (201, 482, 465, 17), (221, 230, 420, 422), (328, 499, 503, 459), (325, 496, 499, 328), (318, 489, 498, 327), (319, 490, 497, 326), (327, 498, 496, 325), (329, 500, 495, 324), (324, 495, 494, 323), (323, 494, 493, 322), (322, 493, 492, 321), (326, 497, 491, 320), (454, 501, 467, 462), (470, 463, 507, 508), (321, 492, 490, 319), (506, 505, 508, 507), (462, 467, 505, 506), (463, 462, 506, 507), (467, 470, 508, 505), (511, 509, 510, 512), (461, 464, 510, 509), (470, 467, 511, 512), (464, 470, 512, 510), (518, 520, 516, 513), (520, 519, 515, 516), (519, 517, 514, 515), (521, 514, 517, 522), (542, 581, 582, 539), (535, 580, 581, 542), (539, 582, 579, 533), (206, 576, 578, 4), (4, 578, 577, 14), (207, 575, 576, 206), (558, 575, 579, 563), (586, 585, 595, 596), (584, 588, 594, 590), (60, 585, 629, 627), (395, 394, 587, 588), (394, 58, 583, 587), (58, 61, 586, 583), (591, 590, 600, 601), (589, 590, 594, 593), (585, 584, 590, 591), (587, 583, 589, 593), (588, 587, 593, 594), (583, 586, 592, 589), (596, 595, 597, 598), (592, 586, 596, 598), (591, 592, 598, 597), (585, 591, 597, 595), (602, 601, 600, 599), (589, 592, 602, 599), (590, 589, 599, 600), (592, 591, 601, 602), (609, 603, 611, 617), (606, 605, 613, 614), (391, 56, 603, 609), (56, 57, 604, 603), (392, 391, 609, 610), (387, 390, 608, 605), (388, 387, 605, 606), (607, 608, 626, 625), (616, 615, 614, 613), (611, 612, 618, 617), (607, 615, 621, 619), (607, 606, 614, 615), (603, 604, 612, 611), (604, 610, 618, 612), (610, 609, 617, 618), (605, 608, 616, 613), (620, 619, 621, 622), (608, 607, 619, 620), (615, 616, 622, 621), (616, 608, 620, 622), (624, 623, 625, 626), (389, 607, 625, 623), (390, 389, 623, 624), (608, 390, 624, 626), (628, 627, 629, 630), (586, 61, 628, 630), (585, 586, 630, 629), (61, 60, 627, 628), (638, 633, 632, 631), (635, 636, 637, 634), (636, 638, 631, 637), (358, 354, 634, 637), (354, 357, 635, 634), (355, 360, 631, 632), (360, 358, 637, 631), (359, 361, 638, 636), (357, 359, 636, 635), (356, 355, 632, 633), (361, 356, 633, 638), (639, 644, 646, 645), (640, 639, 645, 643), (644, 642, 641, 646), (653, 652, 643, 645), (654, 651, 639, 640), (649, 653, 645, 646), (640, 643, 673, 674), (650, 647, 642, 644), (661, 655, 647, 650), (658, 654, 678, 676), (660, 657, 653, 649), (658, 656, 651, 654), (657, 662, 652, 653), (20, 143, 663, 664), (659, 660, 649, 648), (656, 661, 650, 651), (93, 129, 661, 656), (143, 149, 660, 659), (648, 641, 667, 666), (147, 144, 662, 657), (19, 93, 656, 658), (149, 147, 657, 660), (19, 658, 676, 672), (129, 20, 655, 661), (669, 666, 667, 668), (665, 670, 666, 669), (664, 663, 670, 665), (642, 647, 669, 668), (143, 659, 670, 663), (641, 642, 668, 667), (647, 655, 665, 669), (659, 648, 666, 670), (675, 678, 674, 673), (677, 676, 678, 675), (671, 672, 676, 677), (643, 652, 675, 673), (654, 640, 674, 678), (652, 662, 677, 675), (144, 19, 672, 671), (662, 144, 671, 677)])
me_cube.polygons.foreach_set('material_index', [0, 0, 2, 0, 0, 0, 0, 0, 0, 0, 2, 2, 0, 2, 2, 0, 2, 0, 2, 0, 0, 0, 0, 0, 2, 0, 0, 0, 0, 0, 0, 0, 0, 0, 1, 0, 0, 0, 0, 0, 0, 0, 3, 0, 0, 0, 0, 1, 0, 3, 0, 3, 0, 0, 3, 0, 3, 0, 0, 0, 0, 0, 0, 0, 0, 0, 0, 0, 0, 0, 0, 3, 0, 3, 3, 3, 0, 3, 3, 0, 0, 0, 0, 0, 0, 3, 3, 3, 3, 5, 0, 0, 0, 0, 0, 0, 0, 0, 0, 0, 2, 2, 2, 0, 2, 0, 0, 0, 0, 0, 2, 0, 0, 2, 0, 0, 0, 0, 3, 3, 0, 0, 0, 0, 0, 0, 0, 0, 5, 0, 0, 0, 2, 2, 2, 0, 0, 0, 0, 0, 0, 0, 0, 0, 0, 2, 2, 2, 2, 2, 2, 2, 2, 0, 0, 0, 0, 0, 0, 0, 0, 0, 0, 0, 0, 1, 0, 0, 0, 0, 0, 0, 0, 0, 0, 0, 0, 0, 0, 0, 0, 0, 0, 0, 0, 0, 0, 2, 0, 2, 0, 2, 2, 0, 0, 0, 0, 0, 0, 0, 0, 2, 0, 2, 0, 0, 0, 2, 0, 0, 2, 2, 5, 5, 0, 0, 2, 0, 0, 0, 0, 0, 2, 0, 2, 0, 5, 5, 2, 0, 0, 0, 0, 0, 1, 0, 0, 0, 0, 2, 0, 0, 0, 0, 0, 0, 0, 0, 0, 2, 2, 2, 2, 2, 2, 2, 2, 0, 0, 0, 0, 0, 2, 0, 0, 0, 0, 0, 0, 0, 0, 0, 0, 2, 0, 2, 0, 0, 0, 0, 0, 0, 0, 0, 0, 0, 0, 2, 0, 0, 5, 0, 0, 0, 0, 5, 0, 0, 0, 0, 0, 0, 0, 0, 0, 1, 0, 0, 0, 0, 0, 1, 0, 0, 0, 5, 5, 2, 1, 0, 0, 0, 0, 0, 0, 0, 0, 0, 0, 0, 0, 0, 1, 1, 1, 0, 0, 0, 0, 0, 0, 0, 0, 0, 1, 1, 1, 0, 0, 0, 0, 0, 0, 0, 0, 0, 0, 0, 0, 0, 0, 0, 0, 0, 3, 3, 0, 3, 5, 5, 5, 5, 3, 5, 0, 0, 0, 0, 0, 0, 2, 0, 0, 0, 0, 0, 0, 0, 0, 0, 0, 1, 0, 0, 0, 0, 0, 0, 0, 0, 0, 0, 0, 0, 0, 0, 0, 0, 0, 0, 0, 0, 0, 0, 0, 0, 0, 0, 0, 0, 0, 0, 0, 0, 0, 0, 0, 0, 0, 0, 0, 0, 0, 0, 0, 0, 0, 1, 0, 0, 0, 0, 0, 0, 1, 0, 0, 0, 0, 0, 1, 4, 0, 0, 0, 0, 0, 0, 0, 0, 0, 1, 1, 0, 0, 1, 0, 0, 0, 0, 0, 0, 0, 0, 0, 0, 0, 0, 0, 0, 0, 0, 0, 0, 0, 2, 2, 2, 4, 0, 0, 2, 3, 5, 3, 5, 3, 3, 3, 5, 3, 3, 5, 3, 3, 3, 3, 3, 3, 3, 5, 3, 5, 0, 5, 0, 5, 3, 0, 0, 3, 5, 3, 3, 0, 0, 5, 3, 0, 0, 3, 3, 0, 3, 0, 3, 3, 3, 3, 3, 0, 0, 0, 0, 0, 0, 0, 0, 0, 0, 0, 4, 0, 0, 0, 0, 0, 0, 0, 4, 4, 2, 4, 4, 0, 4, 6, 0, 0, 0, 0, 0, 0, 0, 0, 0, 4, 0, 0, 0, 0, 4, 4, 0, 4, 0, 0, 0, 4, 0, 0])
_uv = me_cube.uv_layers.new(name='UVMap')
_uv.uv.foreach_set('vector', [0.8037, 0.7093, 0.875, 0.7093, 0.875, 0.75, 0.8037, 0.75, 0.375, 0.75, 0.4978, 0.75, 0.4978, 0.75, 0.375, 0.75, 0.8037, 0.5, 0.7054, 0.5, 0.7054, 0.5, 0.8037, 0.5, 0.2946, 0.7093, 0.375, 0.7093, 0.375, 0.75, 0.2946, 0.75, 0.5987, 0.7093, 0.625, 0.7093, 0.625, 0.75, 0.5987, 0.75, 0.375, 0.5, 0.4619, 0.5, 0.4619, 0.5548, 0.375, 0.5548, 0.5987, 0.75, 0.625, 0.75, 0.625, 0.75, 0.5987, 0.75, 0.8037, 0.75, 0.875, 0.75, 0.875, 0.75, 0.8037, 0.75, 0.5987, 0.75, 0.625, 0.75, 0.625, 0.75, 0.5987, 0.75, 0.375, 0.6814, 0.4619, 0.6814, 0.4619, 0.7093, 0.375, 0.7093, 0.7054, 0.5, 0.625, 0.5, 0.625, 0.5, 0.7054, 0.5, 0.4619, 0.5, 0.375, 0.5, 0.375, 0.5, 0.4619, 0.5, 0.375, 0.5548, 0.4619, 0.5548, 0.4619, 0.6814, 0.375, 0.6814, 0.5987, 0.3213, 0.625, 0.3213, 0.625, 0.4196, 0.5987, 0.4196, 0.375, 0.4196, 0.4619, 0.4196, 0.4619, 0.5, 0.375, 0.5, 0.5293, 0.0, 0.4978, 0.0, 0.4978, 0.0, 0.5293, 0.0, 0.375, 0.25, 0.4619, 0.25, 0.4619, 0.3213, 0.375, 0.3213, 0.4619, 0.7093, 0.4978, 0.7093, 0.4978, 0.75, 0.4619, 0.75, 0.4619, 0.3213, 0.4978, 0.3213, 0.4978, 0.4196, 0.4619, 0.4196, 0.5293, 0.75, 0.5684, 0.75, 0.5684, 0.75, 0.5293, 0.75, 0.4978, 0.9287, 0.4978, 1.0, 0.4978, 1.0, 0.4978, 0.9287, 0.5293, 0.75, 0.5684, 0.75, 0.5684, 0.75, 0.5293, 0.75, 0.5987, 0.9287, 0.625, 0.9287, 0.625, 1.0, 0.5987, 1.0, 0.4978, 0.8304, 0.4978, 0.75, 0.4978, 0.75, 0.4978, 0.8304, 0.8037, 0.75, 0.875, 0.75, 0.875, 0.75, 0.8037, 0.75, 0.5293, 0.0, 0.4978, 0.0, 0.4978, 0.0, 0.5293, 0.0, 0.4619, 0.75, 0.4978, 0.75, 0.4978, 0.75, 0.4619, 0.75, 0.5293, 0.0, 0.4978, 0.0, 0.4978, 0.0, 0.5293, 0.0, 0.4619, 0.0, 0.375, 0.0, 0.375, 0.0, 0.4619, 0.0, 0.5987, 0.75, 0.625, 0.75, 0.625, 0.75, 0.5987, 0.75, 0.8037, 0.75, 0.875, 0.75, 0.875, 0.75, 0.8037, 0.75, 0.2946, 0.75, 0.375, 0.75, 0.375, 0.75, 0.2946, 0.75, 0.8037, 0.75, 0.875, 0.75, 0.875, 0.75, 0.8037, 0.75, 0.5987, 0.75, 0.625, 0.75, 0.625, 0.75, 0.5987, 0.75, 0.4619, 0.0, 0.375, 0.0, 0.375, 0.0, 0.4619, 0.0, 0.5293, 0.0, 0.4978, 0.0, 0.4978, 0.0, 0.5293, 0.0, 0.4619, 0.75, 0.4619, 0.75, 0.4619, 0.75, 0.4619, 0.75, 0.4978, 0.75, 0.4978, 0.75, 0.4978, 0.75, 0.4978, 0.75, 0.5293, 0.0, 0.4978, 0.0, 0.4978, 0.0, 0.5293, 0.0, 0.4619, 0.0, 0.375, 0.0, 0.375, 0.0, 0.4619, 0.0, 0.5987, 0.75, 0.625, 0.75, 0.625, 0.75, 0.5987, 0.75, 0.8037, 0.75, 0.875, 0.75, 0.875, 0.75, 0.8037, 0.75, 0.125, 0.75, 0.125, 0.75, 0.125, 0.75, 0.125, 0.75, 0.2946, 0.75, 0.375, 0.75, 0.375, 0.75, 0.2946, 0.75, 0.8037, 0.75, 0.875, 0.75, 0.875, 0.75, 0.8037, 0.75, 0.5987, 0.75, 0.625, 0.75, 0.625, 0.75, 0.5987, 0.75, 0.4619, 0.0, 0.375, 0.0, 0.375, 0.0, 0.4619, 0.0, 0.5293, 0.0, 0.4978, 0.0, 0.4978, 0.0, 0.5293, 0.0, 0.4619, 0.75, 0.4619, 0.75, 0.4619, 0.75, 0.4619, 0.75, 0.1963, 0.75, 0.125, 0.75, 0.125, 0.75, 0.1963, 0.75, 0.375, 0.75, 0.375, 0.75, 0.375, 0.75, 0.375, 0.75, 0.1963, 0.75, 0.125, 0.75, 0.125, 0.75, 0.1963, 0.75, 0.2946, 0.75, 0.375, 0.75, 0.375, 0.75, 0.2946, 0.75, 0.2946, 0.75, 0.375, 0.75, 0.375, 0.75, 0.2946, 0.75, 0.1963, 0.75, 0.125, 0.75, 0.125, 0.75, 0.1963, 0.75, 0.375, 0.75, 0.375, 0.75, 0.375, 0.75, 0.375, 0.75, 0.125, 0.75, 0.125, 0.75, 0.125, 0.75, 0.125, 0.75, 0.4619, 0.75, 0.4978, 0.75, 0.4978, 0.75, 0.4619, 0.75, 0.5293, 0.0, 0.4978, 0.0, 0.4978, 0.0, 0.5293, 0.0, 0.4619, 0.0, 0.375, 0.0, 0.375, 0.0, 0.4619, 0.0, 0.5987, 0.75, 0.625, 0.75, 0.625, 0.75, 0.5987, 0.75, 0.8037, 0.75, 0.875, 0.75, 0.875, 0.75, 0.8037, 0.75, 0.375, 0.75, 0.375, 0.75, 0.375, 0.75, 0.375, 0.75, 0.2946, 0.75, 0.375, 0.75, 0.375, 0.75, 0.2946, 0.75, 0.1963, 0.75, 0.125, 0.75, 0.125, 0.75, 0.1963, 0.75, 0.7054, 0.75, 0.8037, 0.75, 0.8037, 0.75, 0.7054, 0.75, 0.1963, 0.75, 0.2946, 0.75, 0.2946, 0.75, 0.1963, 0.75, 0.125, 0.75, 0.1963, 0.75, 0.1963, 0.75, 0.125, 0.75, 0.625, 0.75, 0.7054, 0.75, 0.7054, 0.75, 0.625, 0.75, 0.1963, 0.75, 0.125, 0.75, 0.125, 0.75, 0.1963, 0.75, 0.375, 0.75, 0.375, 0.75, 0.375, 0.75, 0.375, 0.75, 0.375, 0.75, 0.375, 0.75, 0.375, 0.75, 0.375, 0.75, 0.375, 0.75, 0.375, 0.75, 0.375, 0.75, 0.375, 0.75, 0.375, 0.75, 0.375, 0.75, 0.375, 0.75, 0.375, 0.75, 0.375, 0.75, 0.375, 0.75, 0.375, 0.75, 0.375, 0.75, 0.375, 0.0, 0.375, 0.0, 0.375, 0.0, 0.375, 0.0, 0.375, 0.0, 0.375, 0.0, 0.375, 0.0, 0.375, 0.0, 0.125, 0.75, 0.125, 0.75, 0.125, 0.75, 0.125, 0.75, 0.375, 0.0, 0.375, 0.0, 0.375, 0.0, 0.375, 0.0, 0.2946, 0.75, 0.1963, 0.75, 0.1963, 0.75, 0.2946, 0.75, 0.875, 0.75, 0.8037, 0.75, 0.8037, 0.75, 0.875, 0.75, 0.625, 0.75, 0.7054, 0.75, 0.7054, 0.75, 0.625, 0.75, 0.2946, 0.75, 0.1963, 0.75, 0.1963, 0.75, 0.2946, 0.75, 0.125, 0.75, 0.1963, 0.75, 0.1963, 0.75, 0.125, 0.75, 0.7054, 0.75, 0.8037, 0.75, 0.8037, 0.75, 0.7054, 0.75, 0.2946, 0.75, 0.1963, 0.75, 0.1963, 0.75, 0.2946, 0.75, 0.125, 0.75, 0.1963, 0.75, 0.1963, 0.75, 0.125, 0.75, 0.125, 0.75, 0.1963, 0.75, 0.1963, 0.75, 0.125, 0.75, 0.2946, 0.75, 0.1963, 0.75, 0.1963, 0.75, 0.2946, 0.75, 0.125, 0.75, 0.1963, 0.75, 0.1963, 0.75, 0.125, 0.75, 0.7054, 0.75, 0.8037, 0.75, 0.8037, 0.75, 0.7054, 0.75, 0.125, 0.75, 0.1963, 0.75, 0.1963, 0.75, 0.125, 0.75, 0.7054, 0.75, 0.8037, 0.75, 0.8037, 0.75, 0.7054, 0.75, 0.7054, 0.75, 0.8037, 0.75, 0.8037, 0.75, 0.7054, 0.75, 0.125, 0.75, 0.1963, 0.75, 0.1963, 0.75, 0.125, 0.75, 0.625, 0.0, 0.625, 0.0, 0.625, 0.0, 0.625, 0.0, 0.7054, 0.75, 0.8037, 0.75, 0.8037, 0.75, 0.7054, 0.75, 0.4978, 1.0, 0.4978, 0.9287, 0.4978, 0.9287, 0.4978, 1.0, 0.5987, 0.8304, 0.625, 0.8304, 0.625, 0.9287, 0.5987, 0.9287, 0.4978, 0.8304, 0.4978, 0.9287, 0.4978, 0.9287, 0.4978, 0.8304, 0.375, 0.3213, 0.4619, 0.3213, 0.4619, 0.4196, 0.375, 0.4196, 0.4978, 0.5, 0.4619, 0.5, 0.4619, 0.5, 0.4978, 0.5, 0.5987, 0.25, 0.625, 0.25, 0.625, 0.3213, 0.5987, 0.3213, 0.7054, 0.75, 0.8037, 0.75, 0.8037, 0.75, 0.7054, 0.75, 0.5987, 0.5, 0.5684, 0.5, 0.5684, 0.5, 0.5987, 0.5, 0.125, 0.7093, 0.1963, 0.7093, 0.1963, 0.75, 0.125, 0.75, 0.375, 0.9287, 0.4978, 0.9287, 0.4978, 1.0, 0.375, 1.0, 0.7054, 0.7093, 0.8037, 0.7093, 0.8037, 0.75, 0.7054, 0.75, 0.625, 0.7093, 0.7054, 0.7093, 0.7054, 0.75, 0.625, 0.75, 0.625, 0.75, 0.7054, 0.75, 0.7054, 0.75, 0.625, 0.75, 0.5293, 0.3213, 0.5684, 0.3213, 0.5684, 0.4196, 0.5293, 0.4196, 0.4978, 0.75, 0.4978, 0.8304, 0.4978, 0.8304, 0.4978, 0.75, 0.5987, 0.75, 0.625, 0.75, 0.625, 0.8304, 0.5987, 0.8304, 0.625, 0.75, 0.625, 0.75, 0.625, 0.75, 0.625, 0.75, 0.8037, 0.75, 0.7054, 0.75, 0.7054, 0.75, 0.8037, 0.75, 0.625, 0.75, 0.7054, 0.75, 0.7054, 0.75, 0.625, 0.75, 0.625, 0.75, 0.7054, 0.75, 0.7054, 0.75, 0.625, 0.75, 0.625, 0.75, 0.7054, 0.75, 0.7054, 0.75, 0.625, 0.75, 0.375, 0.75, 0.2946, 0.75, 0.2946, 0.75, 0.375, 0.75, 0.375, 0.75, 0.2946, 0.75, 0.2946, 0.75, 0.375, 0.75, 0.625, 0.75, 0.7054, 0.75, 0.7054, 0.75, 0.625, 0.75, 0.375, 0.75, 0.2946, 0.75, 0.2946, 0.75, 0.375, 0.75, 0.375, 0.75, 0.2946, 0.75, 0.2946, 0.75, 0.375, 0.75, 0.7054, 0.75, 0.8037, 0.75, 0.8037, 0.75, 0.7054, 0.75, 0.8037, 0.75, 0.875, 0.75, 0.875, 0.75, 0.8037, 0.75, 0.1963, 0.75, 0.2946, 0.75, 0.2946, 0.75, 0.1963, 0.75, 0.1963, 0.75, 0.2946, 0.75, 0.2946, 0.75, 0.1963, 0.75, 0.1963, 0.75, 0.2946, 0.75, 0.2946, 0.75, 0.1963, 0.75, 0.1963, 0.75, 0.2946, 0.75, 0.2946, 0.75, 0.1963, 0.75, 0.1963, 0.75, 0.2946, 0.75, 0.2946, 0.75, 0.1963, 0.75, 0.1963, 0.75, 0.2946, 0.75, 0.2946, 0.75, 0.1963, 0.75, 0.4978, 0.9287, 0.4978, 0.8304, 0.4978, 0.8304, 0.4978, 0.9287, 0.5293, 0.25, 0.5684, 0.25, 0.5684, 0.3213, 0.5293, 0.3213, 0.4619, 0.25, 0.4978, 0.25, 0.4978, 0.3213, 0.4619, 0.3213, 0.4619, 0.4196, 0.4978, 0.4196, 0.4978, 0.5, 0.4619, 0.5, 0.1963, 0.7093, 0.2946, 0.7093, 0.2946, 0.75, 0.1963, 0.75, 0.2946, 0.75, 0.375, 0.75, 0.375, 0.75, 0.2946, 0.75, 0.4978, 0.9287, 0.4978, 0.8304, 0.4978, 0.8304, 0.4978, 0.9287, 0.625, 0.75, 0.7054, 0.75, 0.7054, 0.75, 0.625, 0.75, 0.4978, 0.75, 0.4978, 0.8304, 0.4978, 0.8304, 0.4978, 0.75, 0.7054, 0.75, 0.8037, 0.75, 0.8037, 0.75, 0.7054, 0.75, 0.5293, 0.0, 0.4978, 0.0, 0.4978, 0.0, 0.5293, 0.0, 0.8037, 0.75, 0.875, 0.75, 0.875, 0.75, 0.8037, 0.75, 0.4978, 0.75, 0.4978, 0.75, 0.4978, 0.75, 0.4978, 0.75, 0.5987, 0.75, 0.625, 0.75, 0.625, 0.75, 0.5987, 0.75, 0.625, 0.75, 0.7054, 0.75, 0.7054, 0.75, 0.625, 0.75, 0.625, 0.75, 0.7054, 0.75, 0.7054, 0.75, 0.625, 0.75, 0.625, 0.8304, 0.625, 0.75, 0.625, 0.75, 0.625, 0.8304, 0.7054, 0.75, 0.7054, 0.75, 0.7054, 0.75, 0.7054, 0.75, 0.8037, 0.75, 0.875, 0.75, 0.875, 0.75, 0.8037, 0.75, 0.8037, 0.75, 0.8037, 0.75, 0.8037, 0.75, 0.8037, 0.75, 0.625, 0.0, 0.625, 0.0, 0.625, 0.0, 0.625, 0.0, 0.625, 1.0, 0.625, 0.9287, 0.625, 0.9287, 0.625, 1.0, 0.125, 0.75, 0.1963, 0.75, 0.1963, 0.75, 0.125, 0.75, 0.875, 0.75, 0.8037, 0.75, 0.8037, 0.75, 0.875, 0.75, 0.625, 0.75, 0.625, 0.75, 0.625, 0.75, 0.625, 0.75, 0.2946, 0.75, 0.375, 0.75, 0.375, 0.75, 0.2946, 0.75, 0.625, 0.75, 0.625, 0.75, 0.625, 0.75, 0.625, 0.75, 0.375, 0.0, 0.375, 0.0, 0.375, 0.0, 0.375, 0.0, 0.375, 0.0, 0.375, 0.0, 0.375, 0.0, 0.375, 0.0, 0.2946, 0.75, 0.375, 0.75, 0.375, 0.75, 0.2946, 0.75, 0.1963, 0.75, 0.2946, 0.75, 0.2946, 0.75, 0.1963, 0.75, 0.625, 0.0, 0.625, 0.0, 0.625, 0.0, 0.625, 0.0, 0.5987, 0.75, 0.625, 0.75, 0.625, 0.75, 0.5987, 0.75, 0.4619, 0.0, 0.375, 0.0, 0.375, 0.0, 0.4619, 0.0, 0.5293, 0.0, 0.4978, 0.0, 0.4978, 0.0, 0.5293, 0.0, 0.4619, 0.75, 0.4978, 0.75, 0.4978, 0.75, 0.4619, 0.75, 0.625, 0.75, 0.7054, 0.75, 0.7054, 0.75, 0.625, 0.75, 0.7054, 0.75, 0.8037, 0.75, 0.8037, 0.75, 0.7054, 0.75, 0.8037, 0.75, 0.875, 0.75, 0.875, 0.75, 0.8037, 0.75, 0.8037, 0.75, 0.875, 0.75, 0.875, 0.75, 0.8037, 0.75, 0.625, 0.75, 0.7054, 0.75, 0.7054, 0.75, 0.625, 0.75, 0.7054, 0.75, 0.625, 0.75, 0.625, 0.75, 0.7054, 0.75, 0.7054, 0.75, 0.8037, 0.75, 0.8037, 0.75, 0.7054, 0.75, 0.8037, 0.75, 0.7054, 0.75, 0.7054, 0.75, 0.8037, 0.75, 0.625, 0.75, 0.625, 0.75, 0.625, 0.75, 0.625, 0.75, 0.625, 0.75, 0.625, 0.75, 0.625, 0.75, 0.625, 0.75, 0.625, 0.75, 0.625, 0.75, 0.625, 0.75, 0.625, 0.75, 0.625, 0.75, 0.625, 0.75, 0.625, 0.75, 0.625, 0.75, 0.625, 0.0, 0.625, 0.0, 0.625, 0.0, 0.625, 0.0, 0.875, 0.75, 0.875, 0.75, 0.875, 0.75, 0.875, 0.75, 0.875, 0.75, 0.875, 0.75, 0.875, 0.75, 0.875, 0.75, 0.875, 0.75, 0.875, 0.75, 0.875, 0.75, 0.875, 0.75, 0.625, 0.75, 0.625, 0.75, 0.625, 0.75, 0.625, 0.75, 0.875, 0.75, 0.875, 0.75, 0.875, 0.75, 0.875, 0.75, 0.875, 0.75, 0.875, 0.75, 0.875, 0.75, 0.875, 0.75, 0.625, 0.75, 0.625, 0.75, 0.625, 0.75, 0.625, 0.75, 0.875, 0.75, 0.875, 0.75, 0.875, 0.75, 0.875, 0.75, 0.625, 0.0, 0.625, 0.0, 0.625, 0.0, 0.625, 0.0, 0.625, 0.75, 0.625, 0.75, 0.625, 0.75, 0.625, 0.75, 0.625, 0.75, 0.625, 0.75, 0.625, 0.75, 0.625, 0.75, 0.5987, 0.4196, 0.625, 0.4196, 0.625, 0.5, 0.5987, 0.5, 0.5293, 0.4196, 0.5684, 0.4196, 0.5684, 0.5, 0.5293, 0.5, 0.5293, 0.5548, 0.5684, 0.5548, 0.5684, 0.6814, 0.5293, 0.6814, 0.625, 0.5548, 0.7054, 0.5548, 0.7054, 0.6814, 0.625, 0.6814, 0.5293, 0.6814, 0.5684, 0.6814, 0.5684, 0.7093, 0.5293, 0.7093, 0.4619, 0.0, 0.4978, 0.0, 0.4978, 0.04066, 0.4619, 0.04066, 0.5987, 0.0, 0.625, 0.0, 0.625, 0.04066, 0.5987, 0.04066, 0.5293, 0.5, 0.5684, 0.5, 0.5684, 0.5548, 0.5293, 0.5548, 0.7054, 0.5548, 0.8037, 0.5548, 0.8037, 0.6814, 0.7054, 0.6814, 0.5684, 0.5, 0.5987, 0.5, 0.5987, 0.5548, 0.5684, 0.5548, 0.625, 0.5, 0.5987, 0.5, 0.5987, 0.5, 0.625, 0.5, 0.4619, 0.5548, 0.4978, 0.5548, 0.4978, 0.6814, 0.4619, 0.6814, 0.5684, 0.25, 0.5987, 0.25, 0.5987, 0.25, 0.5684, 0.25, 0.5684, 0.6814, 0.5987, 0.6814, 0.5987, 0.7093, 0.5684, 0.7093, 0.5987, 0.5548, 0.625, 0.5548, 0.625, 0.6814, 0.5987, 0.6814, 0.5684, 0.5548, 0.5987, 0.5548, 0.5987, 0.6814, 0.5684, 0.6814, 0.5684, 0.4196, 0.5987, 0.4196, 0.5987, 0.5, 0.5684, 0.5, 0.8037, 0.5548, 0.875, 0.5548, 0.875, 0.6814, 0.8037, 0.6814, 0.5987, 0.6814, 0.625, 0.6814, 0.625, 0.7093, 0.5987, 0.7093, 0.5684, 0.25, 0.5987, 0.25, 0.5987, 0.3213, 0.5684, 0.3213, 0.5684, 0.3213, 0.5987, 0.3213, 0.5987, 0.4196, 0.5684, 0.4196, 0.375, 0.25, 0.375, 0.3213, 0.375, 0.3213, 0.375, 0.25, 0.375, 0.5, 0.2946, 0.5, 0.2946, 0.5, 0.375, 0.5, 0.4978, 0.1952, 0.5293, 0.1952, 0.5293, 0.25, 0.4978, 0.25, 0.4978, 0.0686, 0.5293, 0.0686, 0.5293, 0.1952, 0.4978, 0.1952, 0.4978, 0.25, 0.5293, 0.25, 0.5293, 0.25, 0.4978, 0.25, 0.4619, 0.6814, 0.4978, 0.6814, 0.4978, 0.7093, 0.4619, 0.7093, 0.4978, 0.04066, 0.5293, 0.04066, 0.5293, 0.0686, 0.4978, 0.0686, 0.375, 0.0686, 0.4619, 0.0686, 0.4619, 0.1952, 0.375, 0.1952, 0.375, 0.1952, 0.4619, 0.1952, 0.4619, 0.25, 0.375, 0.25, 0.375, 0.04066, 0.4619, 0.04066, 0.4619, 0.0686, 0.375, 0.0686, 0.875, 0.5, 0.8037, 0.5, 0.8037, 0.5, 0.875, 0.5, 0.625, 0.5, 0.7054, 0.5, 0.7054, 0.5548, 0.625, 0.5548, 0.5293, 0.5, 0.4978, 0.5, 0.4978, 0.5, 0.5293, 0.5, 0.7054, 0.5, 0.8037, 0.5, 0.8037, 0.5548, 0.7054, 0.5548, 0.375, 0.5, 0.375, 0.5, 0.375, 0.5, 0.375, 0.5, 0.375, 0.3213, 0.375, 0.4196, 0.375, 0.4196, 0.375, 0.3213, 0.375, 0.25, 0.4619, 0.25, 0.4619, 0.25, 0.375, 0.25, 0.1963, 0.75, 0.2946, 0.75, 0.2946, 0.75, 0.1963, 0.75, 0.625, 0.75, 0.7054, 0.75, 0.7054, 0.75, 0.625, 0.75, 0.125, 0.75, 0.1963, 0.75, 0.1963, 0.75, 0.125, 0.75, 0.7054, 0.75, 0.8037, 0.75, 0.8037, 0.75, 0.7054, 0.75, 0.4619, 0.75, 0.4978, 0.75, 0.4978, 0.75, 0.4619, 0.75, 0.5293, 0.0, 0.4978, 0.0, 0.4978, 0.0, 0.5293, 0.0, 0.4619, 0.0, 0.375, 0.0, 0.375, 0.0, 0.4619, 0.0, 0.5987, 0.75, 0.625, 0.75, 0.625, 0.75, 0.5987, 0.75, 0.8037, 0.75, 0.875, 0.75, 0.875, 0.75, 0.8037, 0.75, 0.2946, 0.75, 0.375, 0.75, 0.375, 0.75, 0.2946, 0.75, 0.2946, 0.75, 0.2946, 0.75, 0.2946, 0.75, 0.2946, 0.75, 0.625, 0.75, 0.7054, 0.75, 0.7054, 0.75, 0.625, 0.75, 0.125, 0.75, 0.1963, 0.75, 0.1963, 0.75, 0.125, 0.75, 0.7054, 0.75, 0.8037, 0.75, 0.8037, 0.75, 0.7054, 0.75, 0.4619, 0.75, 0.4978, 0.75, 0.4978, 0.75, 0.4619, 0.75, 0.5293, 0.0, 0.4978, 0.0, 0.4978, 0.0, 0.5293, 0.0, 0.4619, 0.0, 0.375, 0.0, 0.375, 0.0, 0.4619, 0.0, 0.5987, 0.75, 0.625, 0.75, 0.625, 0.75, 0.5987, 0.75, 0.8037, 0.75, 0.875, 0.75, 0.875, 0.75, 0.8037, 0.75, 0.2946, 0.75, 0.375, 0.75, 0.375, 0.75, 0.2946, 0.75, 0.1963, 0.75, 0.2946, 0.75, 0.2946, 0.75, 0.1963, 0.75, 0.1963, 0.75, 0.1963, 0.75, 0.1963, 0.75, 0.1963, 0.75, 0.1963, 0.75, 0.2946, 0.75, 0.2946, 0.75, 0.1963, 0.75, 0.2946, 0.75, 0.1963, 0.75, 0.1963, 0.75, 0.2946, 0.75, 0.2946, 0.75, 0.1963, 0.75, 0.1963, 0.75, 0.2946, 0.75, 0.1963, 0.75, 0.2946, 0.75, 0.2946, 0.75, 0.1963, 0.75, 0.1963, 0.75, 0.1963, 0.75, 0.1963, 0.75, 0.1963, 0.75, 0.2946, 0.75, 0.2946, 0.75, 0.2946, 0.75, 0.2946, 0.75, 0.5684, 0.75, 0.5987, 0.75, 0.5987, 0.75, 0.5684, 0.75, 0.625, 0.0, 0.5987, 0.0, 0.5987, 0.0, 0.625, 0.0, 0.5684, 0.75, 0.5987, 0.75, 0.5987, 0.75, 0.5684, 0.75, 0.625, 0.0, 0.5987, 0.0, 0.5987, 0.0, 0.625, 0.0, 0.5293, 0.04066, 0.5684, 0.04066, 0.5684, 0.0686, 0.5293, 0.0686, 0.5293, 0.25, 0.5684, 0.25, 0.5684, 0.25, 0.5293, 0.25, 0.5293, 0.0686, 0.5684, 0.0686, 0.5684, 0.1952, 0.5293, 0.1952, 0.4619, 0.5, 0.4978, 0.5, 0.4978, 0.5548, 0.4619, 0.5548, 0.5293, 0.1952, 0.5684, 0.1952, 0.5684, 0.25, 0.5293, 0.25, 0.5684, 0.1952, 0.5987, 0.1952, 0.5987, 0.25, 0.5684, 0.25, 0.5684, 0.0, 0.5987, 0.0, 0.5987, 0.04066, 0.5684, 0.04066, 0.625, 0.0, 0.5987, 0.0, 0.5987, 0.0, 0.625, 0.0, 0.5684, 0.75, 0.5987, 0.75, 0.5987, 0.75, 0.5684, 0.75, 0.5684, 0.75, 0.5987, 0.75, 0.5987, 0.75, 0.5684, 0.75, 0.625, 0.0, 0.5987, 0.0, 0.5987, 0.0, 0.625, 0.0, 0.5684, 0.0686, 0.5987, 0.0686, 0.5987, 0.1952, 0.5684, 0.1952, 0.5684, 0.75, 0.5987, 0.75, 0.5987, 0.8304, 0.5684, 0.8304, 0.5684, 0.04066, 0.5987, 0.04066, 0.5987, 0.0686, 0.5684, 0.0686, 0.5684, 0.8304, 0.5987, 0.8304, 0.5987, 0.9287, 0.5684, 0.9287, 0.5684, 0.75, 0.5987, 0.75, 0.5987, 0.75, 0.5684, 0.75, 0.625, 0.0, 0.5987, 0.0, 0.5987, 0.0, 0.625, 0.0, 0.625, 0.0, 0.5987, 0.0, 0.5987, 0.0, 0.625, 0.0, 0.5684, 0.75, 0.5987, 0.75, 0.5987, 0.75, 0.5684, 0.75, 0.5684, 0.75, 0.5987, 0.75, 0.5987, 0.75, 0.5684, 0.75, 0.625, 0.0, 0.5987, 0.0, 0.5987, 0.0, 0.625, 0.0, 0.625, 0.0, 0.5987, 0.0, 0.5987, 0.0, 0.625, 0.0, 0.5684, 0.75, 0.5684, 0.75, 0.5684, 0.75, 0.5684, 0.75, 0.5684, 0.75, 0.5987, 0.75, 0.5987, 0.75, 0.5684, 0.75, 0.625, 0.0, 0.5987, 0.0, 0.5987, 0.0, 0.625, 0.0, 0.625, 0.0, 0.5987, 0.0, 0.5987, 0.0, 0.625, 0.0, 0.5684, 0.9287, 0.5987, 0.9287, 0.5987, 1.0, 0.5684, 1.0, 0.625, 0.0, 0.5987, 0.0, 0.5987, 0.0, 0.625, 0.0, 0.8037, 0.5, 0.875, 0.5, 0.875, 0.5548, 0.8037, 0.5548, 0.375, 0.25, 0.375, 0.25, 0.375, 0.25, 0.375, 0.25, 0.5987, 0.75, 0.5987, 0.75, 0.5987, 0.75, 0.5987, 0.75, 0.5987, 0.75, 0.5684, 0.75, 0.5684, 0.75, 0.5987, 0.75, 0.5684, 0.7093, 0.5987, 0.7093, 0.5987, 0.75, 0.5684, 0.75, 0.5987, 0.5, 0.625, 0.5, 0.625, 0.5548, 0.5987, 0.5548, 0.375, 0.4196, 0.375, 0.5, 0.375, 0.5, 0.375, 0.4196, 0.5293, 0.7093, 0.5684, 0.7093, 0.5684, 0.75, 0.5293, 0.75, 0.5293, 0.75, 0.5684, 0.75, 0.5684, 0.75, 0.5293, 0.75, 0.5293, 0.75, 0.5684, 0.75, 0.5684, 0.75, 0.5293, 0.75, 0.2946, 0.5, 0.1963, 0.5, 0.1963, 0.5, 0.2946, 0.5, 0.5987, 0.1952, 0.625, 0.1952, 0.625, 0.25, 0.5987, 0.25, 0.5293, 0.9287, 0.5684, 0.9287, 0.5684, 1.0, 0.5293, 1.0, 0.5293, 0.75, 0.5684, 0.75, 0.5684, 0.75, 0.5293, 0.75, 0.5293, 0.75, 0.5684, 0.75, 0.5684, 0.75, 0.5293, 0.75, 0.5293, 0.75, 0.5684, 0.75, 0.5684, 0.75, 0.5293, 0.75, 0.5293, 0.75, 0.5684, 0.75, 0.5684, 0.75, 0.5293, 0.75, 0.5293, 0.75, 0.5684, 0.75, 0.5684, 0.75, 0.5293, 0.75, 0.5293, 0.8304, 0.5684, 0.8304, 0.5684, 0.9287, 0.5293, 0.9287, 0.5293, 0.75, 0.5684, 0.75, 0.5684, 0.8304, 0.5293, 0.8304, 0.2946, 0.5, 0.375, 0.5, 0.375, 0.5548, 0.2946, 0.5548, 0.5293, 0.75, 0.5684, 0.75, 0.5684, 0.75, 0.5293, 0.75, 0.5293, 0.75, 0.5684, 0.75, 0.5684, 0.75, 0.5293, 0.75, 0.5293, 0.0, 0.5684, 0.0, 0.5684, 0.04066, 0.5293, 0.04066, 0.1963, 0.5, 0.125, 0.5, 0.125, 0.5, 0.1963, 0.5, 0.5987, 0.0686, 0.625, 0.0686, 0.625, 0.1952, 0.5987, 0.1952, 0.1963, 0.5, 0.125, 0.5, 0.125, 0.5, 0.1963, 0.5, 0.2946, 0.5, 0.1963, 0.5, 0.1963, 0.5, 0.2946, 0.5, 0.4619, 0.25, 0.4978, 0.25, 0.4978, 0.25, 0.4619, 0.25, 0.5293, 0.75, 0.5684, 0.75, 0.5684, 0.75, 0.5293, 0.75, 0.4978, 0.75, 0.4978, 0.75, 0.4978, 0.75, 0.4978, 0.75, 0.5987, 0.0, 0.5684, 0.0, 0.5684, 0.0, 0.5987, 0.0, 0.5987, 0.0, 0.5684, 0.0, 0.5684, 0.0, 0.5987, 0.0, 0.5987, 0.0, 0.5684, 0.0, 0.5684, 0.0, 0.5987, 0.0, 0.5987, 0.0, 0.5684, 0.0, 0.5684, 0.0, 0.5987, 0.0, 0.4619, 0.04066, 0.4978, 0.04066, 0.4978, 0.0686, 0.4619, 0.0686, 0.5987, 0.0, 0.5684, 0.0, 0.5684, 0.0, 0.5987, 0.0, 0.5987, 0.0, 0.5684, 0.0, 0.5684, 0.0, 0.5987, 0.0, 0.5987, 0.0, 0.5684, 0.0, 0.5684, 0.0, 0.5987, 0.0, 0.5684, 0.0, 0.5684, 0.0, 0.5684, 0.0, 0.5684, 0.0, 0.5987, 0.0, 0.5684, 0.0, 0.5684, 0.0, 0.5987, 0.0, 0.5987, 0.0, 0.5684, 0.0, 0.5684, 0.0, 0.5987, 0.0, 0.5684, 0.0, 0.5987, 0.0, 0.5987, 0.0, 0.5684, 0.0, 0.5684, 0.75, 0.5987, 0.75, 0.5987, 0.75, 0.5684, 0.75, 0.5684, 0.75, 0.5987, 0.75, 0.5987, 0.75, 0.5684, 0.75, 0.5684, 0.75, 0.5987, 0.75, 0.5987, 0.75, 0.5684, 0.75, 0.5684, 0.75, 0.5987, 0.75, 0.5987, 0.75, 0.5684, 0.75, 0.5684, 0.75, 0.5684, 0.75, 0.5684, 0.75, 0.5684, 0.75, 0.5987, 0.75, 0.5684, 0.75, 0.5684, 0.75, 0.5987, 0.75, 0.5987, 0.75, 0.5987, 0.75, 0.5987, 0.75, 0.5987, 0.75, 0.5987, 0.75, 0.5684, 0.75, 0.5684, 0.75, 0.5987, 0.75, 0.5684, 0.75, 0.5684, 0.75, 0.5684, 0.75, 0.5684, 0.75, 0.5684, 0.75, 0.5987, 0.75, 0.5987, 0.75, 0.5684, 0.75, 0.5987, 0.75, 0.5987, 0.75, 0.5987, 0.75, 0.5987, 0.75, 0.5684, 0.75, 0.5987, 0.75, 0.5987, 0.75, 0.5684, 0.75, 0.5987, 0.0, 0.5684, 0.0, 0.5684, 0.0, 0.5987, 0.0, 0.5987, 0.0, 0.5684, 0.0, 0.5684, 0.0, 0.5987, 0.0, 0.5987, 0.0, 0.5684, 0.0, 0.5684, 0.0, 0.5987, 0.0, 0.5987, 0.0, 0.5684, 0.0, 0.5684, 0.0, 0.5987, 0.0, 0.5684, 0.0, 0.5987, 0.0, 0.5987, 0.0, 0.5684, 0.0, 0.5987, 0.0, 0.5987, 0.0, 0.5987, 0.0, 0.5987, 0.0, 0.5684, 1.0, 0.5987, 1.0, 0.5987, 1.0, 0.5684, 1.0, 0.5684, 0.0, 0.5684, 0.0, 0.5684, 0.0, 0.5684, 0.0, 0.5987, 0.0, 0.5684, 0.0, 0.5684, 0.0, 0.5987, 0.0, 0.5684, 0.0, 0.5684, 0.0, 0.5684, 0.0, 0.5684, 0.0, 0.5987, 0.0, 0.5987, 0.0, 0.5987, 0.0, 0.5987, 0.0, 0.5987, 0.0, 0.5987, 0.0, 0.5987, 0.0, 0.5987, 0.0, 0.2946, 0.75, 0.2946, 0.75, 0.375, 0.75, 0.375, 0.75, 0.125, 0.75, 0.125, 0.75, 0.1963, 0.75, 0.1963, 0.75, 0.1963, 0.75, 0.1963, 0.75, 0.2946, 0.75, 0.2946, 0.75, 0.375, 0.8304, 0.4978, 0.8304, 0.4978, 0.9287, 0.375, 0.9287, 0.125, 0.75, 0.1963, 0.75, 0.1963, 0.75, 0.125, 0.75, 0.375, 0.75, 0.4978, 0.75, 0.4978, 0.8304, 0.375, 0.8304, 0.1963, 0.75, 0.2946, 0.75, 0.2946, 0.75, 0.1963, 0.75, 0.7054, 0.75, 0.625, 0.75, 0.625, 0.75, 0.7054, 0.75, 0.375, 0.75, 0.375, 0.75, 0.375, 0.75, 0.375, 0.75, 0.375, 0.75, 0.375, 0.75, 0.375, 0.75, 0.375, 0.75, 0.375, 0.75, 0.375, 0.75, 0.375, 0.75, 0.375, 0.75, 0.375, 0.75, 0.375, 0.75, 0.375, 0.75, 0.375, 0.75, 0.2946, 0.75, 0.375, 0.75, 0.375, 0.75, 0.2946, 0.75, 0.125, 0.75, 0.1963, 0.75, 0.1963, 0.75, 0.125, 0.75, 0.1963, 0.75, 0.2946, 0.75, 0.2946, 0.75, 0.1963, 0.75, 0.2946, 0.75, 0.375, 0.75, 0.375, 0.75, 0.2946, 0.75, 0.2946, 0.75, 0.1963, 0.75, 0.1963, 0.75, 0.2946, 0.75, 0.125, 0.75, 0.125, 0.75, 0.125, 0.75, 0.125, 0.75, 0.375, 0.75, 0.375, 0.75, 0.375, 0.75, 0.375, 0.75, 0.375, 0.75, 0.2946, 0.75, 0.2946, 0.75, 0.375, 0.75, 0.4978, 0.0, 0.4619, 0.0, 0.4619, 0.0, 0.4978, 0.0, 0.375, 0.75, 0.4619, 0.75, 0.4619, 0.75, 0.375, 0.75, 0.4978, 0.0, 0.4619, 0.0, 0.4619, 0.0, 0.4978, 0.0, 0.375, 0.75, 0.4619, 0.75, 0.4619, 0.75, 0.375, 0.75, 0.5987, 0.25, 0.625, 0.25, 0.625, 0.25, 0.5987, 0.25, 0.1963, 0.6814, 0.2946, 0.6814, 0.2946, 0.7093, 0.1963, 0.7093, 0.375, 0.0, 0.4619, 0.0, 0.4619, 0.04066, 0.375, 0.04066, 0.375, 0.75, 0.4619, 0.75, 0.4619, 0.75, 0.375, 0.75, 0.4978, 0.0, 0.4619, 0.0, 0.4619, 0.0, 0.4978, 0.0, 0.4978, 0.0, 0.4619, 0.0, 0.4619, 0.0, 0.4978, 0.0, 0.375, 0.75, 0.4619, 0.75, 0.4619, 0.75, 0.375, 0.75, 0.375, 0.75, 0.4619, 0.75, 0.4619, 0.75, 0.375, 0.75, 0.4978, 0.0, 0.4619, 0.0, 0.4619, 0.0, 0.4978, 0.0, 0.4619, 0.0, 0.4619, 0.0, 0.4619, 0.0, 0.4619, 0.0, 0.375, 0.75, 0.4619, 0.75, 0.4619, 0.75, 0.375, 0.75, 0.375, 0.75, 0.4619, 0.75, 0.4619, 0.75, 0.375, 0.75, 0.4978, 0.0, 0.4978, 0.0, 0.4978, 0.0, 0.4978, 0.0, 0.4978, 0.0, 0.4619, 0.0, 0.4619, 0.0, 0.4978, 0.0, 0.375, 0.75, 0.4619, 0.75, 0.4619, 0.75, 0.375, 0.75, 0.125, 0.6814, 0.1963, 0.6814, 0.1963, 0.7093, 0.125, 0.7093, 0.375, 0.7093, 0.4619, 0.7093, 0.4619, 0.75, 0.375, 0.75, 0.2946, 0.6814, 0.375, 0.6814, 0.375, 0.7093, 0.2946, 0.7093, 0.4619, 0.75, 0.4619, 0.75, 0.4619, 0.75, 0.4619, 0.75, 0.4978, 0.75, 0.4978, 0.75, 0.4978, 0.75, 0.4978, 0.75, 0.4978, 0.75, 0.4619, 0.75, 0.4619, 0.75, 0.4978, 0.75, 0.4978, 0.75, 0.4978, 0.75, 0.4978, 0.75, 0.4978, 0.75, 0.4619, 0.75, 0.4619, 0.75, 0.4619, 0.75, 0.4619, 0.75, 0.4619, 0.75, 0.4978, 0.75, 0.4978, 0.75, 0.4619, 0.75, 0.4978, 0.75, 0.4978, 0.75, 0.4978, 0.75, 0.4978, 0.75, 0.4978, 0.75, 0.4619, 0.75, 0.4619, 0.75, 0.4978, 0.75, 0.4619, 0.75, 0.4978, 0.75, 0.4978, 0.75, 0.4619, 0.75, 0.4619, 0.75, 0.4978, 0.75, 0.4978, 0.75, 0.4619, 0.75, 0.4619, 0.75, 0.4978, 0.75, 0.4978, 0.75, 0.4619, 0.75, 0.4619, 0.75, 0.4978, 0.75, 0.4978, 0.75, 0.4619, 0.75, 0.4978, 0.75, 0.4978, 0.75, 0.4978, 0.75, 0.4978, 0.75, 0.4978, 0.75, 0.4978, 0.75, 0.4978, 0.75, 0.4978, 0.75, 0.4619, 0.75, 0.4619, 0.75, 0.4619, 0.75, 0.4619, 0.75, 0.4619, 0.75, 0.4619, 0.75, 0.4619, 0.75, 0.4619, 0.75, 0.4978, 0.0, 0.4619, 0.0, 0.4619, 0.0, 0.4978, 0.0, 0.4978, 0.0, 0.4619, 0.0, 0.4619, 0.0, 0.4978, 0.0, 0.4978, 0.0, 0.4619, 0.0, 0.4619, 0.0, 0.4978, 0.0, 0.4978, 0.0, 0.4978, 0.0, 0.4978, 0.0, 0.4978, 0.0, 0.4619, 0.0, 0.4619, 0.0, 0.4619, 0.0, 0.4619, 0.0, 0.4978, 0.0, 0.4978, 0.0, 0.4978, 0.0, 0.4978, 0.0, 0.4619, 0.0, 0.4978, 0.0, 0.4978, 0.0, 0.4619, 0.0, 0.4619, 0.0, 0.4619, 0.0, 0.4619, 0.0, 0.4619, 0.0, 0.5293, 0.75, 0.4978, 0.75, 0.4978, 0.75, 0.5293, 0.75, 0.5684, 0.75, 0.5684, 0.75, 0.5684, 0.75, 0.5684, 0.75, 0.5293, 0.75, 0.5684, 0.75, 0.5684, 0.75, 0.5293, 0.75, 0.5293, 0.75, 0.4978, 0.75, 0.4978, 0.75, 0.5293, 0.75, 0.5293, 0.0, 0.4978, 0.0, 0.4978, 0.0, 0.5293, 0.0, 0.5293, 0.0, 0.5684, 0.0, 0.5684, 0.0, 0.5293, 0.0, 0.4978, 0.0, 0.4978, 0.0, 0.4978, 0.0, 0.4978, 0.0, 0.5684, 0.0, 0.5684, 0.0, 0.5684, 0.0, 0.5684, 0.0, 0.5684, 0.75, 0.5684, 0.75, 0.5684, 0.75, 0.5684, 0.75, 0.4978, 0.75, 0.4978, 0.75, 0.4978, 0.75, 0.4978, 0.75, 0.4978, 0.0, 0.5293, 0.0, 0.5293, 0.0, 0.4978, 0.0, 0.5684, 0.0, 0.5293, 0.0, 0.5293, 0.0, 0.5684, 0.0, 0.5684, 0.75, 0.5293, 0.75, 0.5293, 0.75, 0.5684, 0.75, 0.4978, 0.75, 0.5293, 0.75, 0.5293, 0.75, 0.4978, 0.75, 0.5684, 0.75, 0.5293, 0.75, 0.5293, 0.75, 0.5684, 0.75, 0.4978, 0.75, 0.5293, 0.75, 0.5293, 0.75, 0.4978, 0.75, 0.1963, 0.5, 0.2946, 0.5, 0.2946, 0.5548, 0.1963, 0.5548, 0.125, 0.5, 0.1963, 0.5, 0.1963, 0.5548, 0.125, 0.5548, 0.4619, 0.1952, 0.4978, 0.1952, 0.4978, 0.25, 0.4619, 0.25, 0.2946, 0.5548, 0.375, 0.5548, 0.375, 0.6814, 0.2946, 0.6814, 0.4619, 0.0686, 0.4978, 0.0686, 0.4978, 0.1952, 0.4619, 0.1952, 0.4978, 0.0, 0.5293, 0.0, 0.5293, 0.04066, 0.4978, 0.04066, 0.4978, 0.75, 0.5293, 0.75, 0.5293, 0.75, 0.4978, 0.75, 0.4978, 0.75, 0.5293, 0.75, 0.5293, 0.75, 0.4978, 0.75, 0.125, 0.5548, 0.1963, 0.5548, 0.1963, 0.6814, 0.125, 0.6814, 0.4978, 0.75, 0.5293, 0.75, 0.5293, 0.8304, 0.4978, 0.8304, 0.4978, 0.8304, 0.5293, 0.8304, 0.5293, 0.9287, 0.4978, 0.9287, 0.4978, 0.75, 0.5293, 0.75, 0.5293, 0.75, 0.4978, 0.75, 0.4978, 0.75, 0.5293, 0.75, 0.5293, 0.75, 0.4978, 0.75, 0.4978, 0.75, 0.5293, 0.75, 0.5293, 0.75, 0.4978, 0.75, 0.4978, 0.75, 0.5293, 0.75, 0.5293, 0.75, 0.4978, 0.75, 0.4978, 0.75, 0.5293, 0.75, 0.5293, 0.75, 0.4978, 0.75, 0.4978, 0.9287, 0.5293, 0.9287, 0.5293, 1.0, 0.4978, 1.0, 0.1963, 0.5548, 0.2946, 0.5548, 0.2946, 0.6814, 0.1963, 0.6814, 0.4978, 0.75, 0.5293, 0.75, 0.5293, 0.75, 0.4978, 0.75, 0.4978, 0.75, 0.5293, 0.75, 0.5293, 0.75, 0.4978, 0.75, 0.4978, 0.7093, 0.5293, 0.7093, 0.5293, 0.75, 0.4978, 0.75, 0.375, 0.5, 0.2946, 0.5, 0.2946, 0.5, 0.375, 0.5, 0.5684, 0.0, 0.5293, 0.0, 0.5293, 0.0, 0.5684, 0.0, 0.5684, 0.0, 0.5293, 0.0, 0.5293, 0.0, 0.5684, 0.0, 0.5684, 0.0, 0.5293, 0.0, 0.5293, 0.0, 0.5684, 0.0, 0.5684, 0.0, 0.5293, 0.0, 0.5293, 0.0, 0.5684, 0.0, 0.5684, 0.0, 0.5293, 0.0, 0.5293, 0.0, 0.5684, 0.0, 0.5684, 0.0, 0.5293, 0.0, 0.5293, 0.0, 0.5684, 0.0, 0.5684, 0.0, 0.5293, 0.0, 0.5293, 0.0, 0.5684, 0.0, 0.5684, 0.0, 0.5293, 0.0, 0.5293, 0.0, 0.5684, 0.0, 0.5684, 0.0, 0.5293, 0.0, 0.5293, 0.0, 0.5684, 0.0, 0.5684, 0.0, 0.5293, 0.0, 0.5293, 0.0, 0.5684, 0.0, 0.4978, 0.75, 0.5293, 0.75, 0.5293, 0.75, 0.4978, 0.75, 0.5293, 0.75, 0.4978, 0.75, 0.4978, 0.75, 0.5293, 0.75, 0.5684, 0.0, 0.5293, 0.0, 0.5293, 0.0, 0.5684, 0.0, 0.4978, 0.75, 0.5293, 0.75, 0.5293, 0.75, 0.4978, 0.75, 0.4978, 0.75, 0.5293, 0.75, 0.5293, 0.75, 0.4978, 0.75, 0.4978, 0.75, 0.4978, 0.75, 0.4978, 0.75, 0.4978, 0.75, 0.5293, 0.75, 0.5293, 0.75, 0.5293, 0.75, 0.5293, 0.75, 0.5293, 0.75, 0.5684, 0.75, 0.5684, 0.75, 0.5293, 0.75, 0.5684, 0.75, 0.5684, 0.75, 0.5684, 0.75, 0.5684, 0.75, 0.5293, 0.75, 0.5293, 0.75, 0.5293, 0.75, 0.5293, 0.75, 0.5684, 0.75, 0.5293, 0.75, 0.5293, 0.75, 0.5684, 0.75, 0.625, 0.6814, 0.7054, 0.6814, 0.7054, 0.7093, 0.625, 0.7093, 0.7054, 0.6814, 0.8037, 0.6814, 0.8037, 0.7093, 0.7054, 0.7093, 0.8037, 0.6814, 0.875, 0.6814, 0.875, 0.7093, 0.8037, 0.7093, 0.5987, 0.04066, 0.625, 0.04066, 0.625, 0.0686, 0.5987, 0.0686, 0.4978, 0.3213, 0.5293, 0.3213, 0.5293, 0.4196, 0.4978, 0.4196, 0.4978, 0.25, 0.5293, 0.25, 0.5293, 0.3213, 0.4978, 0.3213, 0.4978, 0.4196, 0.5293, 0.4196, 0.5293, 0.5, 0.4978, 0.5, 0.4978, 0.5548, 0.5293, 0.5548, 0.5293, 0.6814, 0.4978, 0.6814, 0.4978, 0.6814, 0.5293, 0.6814, 0.5293, 0.7093, 0.4978, 0.7093, 0.4978, 0.5, 0.5293, 0.5, 0.5293, 0.5548, 0.4978, 0.5548, 0.5684, 0.5, 0.5293, 0.5, 0.5293, 0.5, 0.5684, 0.5, 0.375, 0.0, 0.375, 0.0, 0.375, 0.0, 0.375, 0.0, 0.125, 0.75, 0.125, 0.75, 0.125, 0.75, 0.125, 0.75, 0.125, 0.75, 0.125, 0.75, 0.125, 0.75, 0.125, 0.75, 0.125, 0.75, 0.125, 0.75, 0.125, 0.75, 0.125, 0.75, 0.125, 0.75, 0.125, 0.75, 0.125, 0.75, 0.125, 0.75, 0.125, 0.75, 0.125, 0.75, 0.125, 0.75, 0.125, 0.75, 0.125, 0.75, 0.125, 0.75, 0.125, 0.75, 0.125, 0.75, 0.375, 0.0, 0.375, 0.0, 0.375, 0.0, 0.375, 0.0, 0.125, 0.75, 0.125, 0.75, 0.125, 0.75, 0.125, 0.75, 0.125, 0.75, 0.125, 0.75, 0.125, 0.75, 0.125, 0.75, 0.125, 0.75, 0.125, 0.75, 0.125, 0.75, 0.125, 0.75, 0.125, 0.75, 0.125, 0.75, 0.125, 0.75, 0.125, 0.75, 0.375, 0.0, 0.375, 0.0, 0.375, 0.0, 0.375, 0.0, 0.125, 0.75, 0.125, 0.75, 0.125, 0.75, 0.125, 0.75, 0.375, 0.0, 0.375, 0.0, 0.375, 0.0, 0.375, 0.0, 0.125, 0.75, 0.125, 0.75, 0.125, 0.75, 0.125, 0.75, 0.375, 0.0, 0.375, 0.0, 0.375, 0.0, 0.375, 0.0, 0.125, 0.75, 0.125, 0.75, 0.125, 0.75, 0.125, 0.75, 0.375, 0.0, 0.375, 0.0, 0.375, 0.0, 0.375, 0.0, 0.375, 0.0, 0.375, 0.0, 0.375, 0.0, 0.375, 0.0, 0.375, 0.75, 0.375, 0.75, 0.375, 0.75, 0.375, 0.75, 0.375, 0.75, 0.375, 0.75, 0.375, 0.75, 0.375, 0.75, 0.375, 0.75, 0.375, 0.75, 0.375, 0.75, 0.375, 0.75, 0.375, 0.75, 0.375, 0.75, 0.375, 0.75, 0.375, 0.75, 0.375, 0.75, 0.375, 0.75, 0.375, 0.75, 0.375, 0.75, 0.375, 0.75, 0.375, 0.75, 0.375, 0.75, 0.375, 0.75, 0.375, 0.75, 0.375, 0.75, 0.375, 0.75, 0.375, 0.75, 0.375, 0.75, 0.375, 0.75, 0.375, 0.75, 0.375, 0.75, 0.375, 0.75, 0.375, 0.75, 0.375, 0.75, 0.375, 0.75, 0.375, 0.75, 0.375, 0.75, 0.375, 0.75, 0.375, 0.75, 0.375, 0.75, 0.375, 0.75, 0.375, 0.75, 0.375, 0.75, 0.375, 0.75, 0.375, 0.75, 0.375, 0.75, 0.375, 0.75, 0.375, 0.75, 0.375, 0.75, 0.375, 0.75, 0.375, 0.75, 0.375, 0.75, 0.375, 0.75, 0.375, 0.75, 0.375, 0.75, 0.375, 0.75, 0.375, 0.75, 0.375, 0.75, 0.375, 0.75, 0.375, 0.75, 0.375, 0.75, 0.375, 0.75, 0.375, 0.75, 0.375, 0.75, 0.375, 0.75, 0.375, 0.75, 0.375, 0.75, 0.375, 0.75, 0.375, 0.75, 0.375, 0.75, 0.375, 0.75, 0.375, 0.75, 0.375, 0.75, 0.375, 0.75, 0.375, 0.75, 0.375, 0.75, 0.375, 0.75, 0.375, 0.75, 0.375, 0.75, 0.375, 0.75, 0.375, 0.75, 0.375, 0.75, 0.375, 0.75, 0.375, 0.75, 0.375, 0.75, 0.375, 0.75, 0.375, 0.75, 0.375, 0.75, 0.375, 0.75, 0.375, 0.75, 0.375, 0.75, 0.375, 0.75, 0.375, 0.75, 0.375, 0.75, 0.375, 0.75, 0.375, 0.0, 0.375, 0.0, 0.375, 0.0, 0.375, 0.0, 0.125, 0.75, 0.125, 0.75, 0.125, 0.75, 0.125, 0.75, 0.375, 0.0, 0.375, 0.0, 0.375, 0.0, 0.375, 0.0, 0.375, 0.0, 0.375, 0.0, 0.375, 0.0, 0.375, 0.0, 0.2946, 0.75, 0.375, 0.75, 0.375, 0.75, 0.2946, 0.75, 0.125, 0.75, 0.1963, 0.75, 0.1963, 0.75, 0.125, 0.75, 0.1963, 0.75, 0.2946, 0.75, 0.2946, 0.75, 0.1963, 0.75, 0.1963, 0.75, 0.125, 0.75, 0.125, 0.75, 0.1963, 0.75, 0.125, 0.75, 0.125, 0.75, 0.125, 0.75, 0.125, 0.75, 0.375, 0.75, 0.2946, 0.75, 0.2946, 0.75, 0.375, 0.75, 0.2946, 0.75, 0.1963, 0.75, 0.1963, 0.75, 0.2946, 0.75, 0.1963, 0.75, 0.2946, 0.75, 0.2946, 0.75, 0.1963, 0.75, 0.125, 0.75, 0.1963, 0.75, 0.1963, 0.75, 0.125, 0.75, 0.375, 0.75, 0.375, 0.75, 0.375, 0.75, 0.375, 0.75, 0.2946, 0.75, 0.375, 0.75, 0.375, 0.75, 0.2946, 0.75, 0.4978, 0.9287, 0.4978, 0.8304, 0.4978, 0.8304, 0.4978, 0.9287, 0.4978, 1.0, 0.4978, 0.9287, 0.4978, 0.9287, 0.4978, 1.0, 0.4978, 0.8304, 0.4978, 0.75, 0.4978, 0.75, 0.4978, 0.8304, 0.4978, 0.9287, 0.4978, 1.0, 0.4978, 1.0, 0.4978, 0.9287, 0.4978, 1.0, 0.4978, 0.9287, 0.4978, 0.9287, 0.4978, 1.0, 0.4978, 0.8304, 0.4978, 0.9287, 0.4978, 0.9287, 0.4978, 0.8304, 0.4978, 1.0, 0.4978, 1.0, 0.4978, 1.0, 0.4978, 1.0, 0.4978, 0.8304, 0.4978, 0.75, 0.4978, 0.75, 0.4978, 0.8304, 0.4978, 0.8304, 0.4978, 0.75, 0.4978, 0.75, 0.4978, 0.8304, 0.4978, 1.0, 0.4978, 1.0, 0.4978, 1.0, 0.4978, 1.0, 0.4978, 0.8304, 0.4978, 0.9287, 0.4978, 0.9287, 0.4978, 0.8304, 0.4978, 1.0, 0.4978, 0.9287, 0.4978, 0.9287, 0.4978, 1.0, 0.4978, 0.9287, 0.4978, 1.0, 0.4978, 1.0, 0.4978, 0.9287, 0.4978, 0.75, 0.4978, 0.75, 0.4978, 0.75, 0.4978, 0.75, 0.4978, 0.75, 0.4978, 0.8304, 0.4978, 0.8304, 0.4978, 0.75, 0.4978, 0.9287, 0.4978, 0.8304, 0.4978, 0.8304, 0.4978, 0.9287, 0.4978, 0.9287, 0.4978, 0.8304, 0.4978, 0.8304, 0.4978, 0.9287, 0.4978, 0.75, 0.4978, 0.8304, 0.4978, 0.8304, 0.4978, 0.75, 0.4978, 0.75, 0.4978, 0.75, 0.4978, 0.75, 0.4978, 0.75, 0.4978, 0.9287, 0.4978, 1.0, 0.4978, 1.0, 0.4978, 0.9287, 0.4978, 1.0, 0.4978, 0.9287, 0.4978, 0.9287, 0.4978, 1.0, 0.4978, 0.8304, 0.4978, 0.9287, 0.4978, 0.9287, 0.4978, 0.8304, 0.4978, 1.0, 0.4978, 1.0, 0.4978, 1.0, 0.4978, 1.0, 0.4978, 0.8304, 0.4978, 0.75, 0.4978, 0.75, 0.4978, 0.8304, 0.4978, 0.75, 0.4978, 0.75, 0.4978, 0.75, 0.4978, 0.75, 0.4978, 0.75, 0.4978, 0.75, 0.4978, 0.75, 0.4978, 0.75, 0.4978, 0.75, 0.4978, 0.75, 0.4978, 0.75, 0.4978, 0.75, 0.4978, 0.75, 0.4978, 0.75, 0.4978, 0.75, 0.4978, 0.75, 0.4978, 0.75, 0.4978, 0.75, 0.4978, 0.75, 0.4978, 0.75, 0.4978, 0.75, 0.4978, 0.75, 0.4978, 0.75, 0.4978, 0.75, 0.4978, 0.75, 0.4978, 0.75, 0.4978, 0.75, 0.4978, 0.75, 0.4978, 0.75, 0.4978, 0.75, 0.4978, 0.75, 0.4978, 0.75, 0.4978, 0.0, 0.4978, 0.0, 0.4978, 0.0, 0.4978, 0.0, 0.4978, 0.0, 0.4978, 0.0, 0.4978, 0.0, 0.4978, 0.0, 0.4978, 0.0, 0.4978, 0.0, 0.4978, 0.0, 0.4978, 0.0, 0.4978, 1.0, 0.4978, 1.0, 0.4978, 1.0, 0.4978, 1.0, 0.4978, 1.0, 0.4978, 1.0, 0.4978, 1.0, 0.4978, 1.0, 0.4978, 1.0, 0.4978, 1.0, 0.4978, 1.0, 0.4978, 1.0, 0.4978, 0.0, 0.4978, 0.0, 0.4978, 0.0, 0.4978, 0.0, 0.4978, 1.0, 0.4978, 1.0, 0.4978, 1.0, 0.4978, 1.0])
me_cube.materials.append(mat_material)
me_cube.materials.append(mat_material_001)
me_cube.materials.append(mat_material_002)
me_cube.materials.append(mat_material_003)
me_cube.materials.append(mat_material_004)
me_cube.materials.append(mat_material_005)
me_cube.materials.append(mat_material_006)
me_cube.use_remesh_preserve_volume = False
me_cube.use_remesh_preserve_attributes = False
me_cube.use_mirror_vertex_groups = False
me_cube.update()

# ---- objects
ob_cube = bpy.data.objects.new('Cube', me_cube)

# ---- transforms, parenting, visibility, modifiers, constraints
ob_cube.location = (0.0, 0.0, 0.2919)
ob_cube.scale = (0.2756, 2.351, 0.7187)
ob_cube.lock_rotations_4d = False
ob_cube.empty_display_type = 'ARROWS'
ob_cube.lineart.crease_threshold = 0.0

# ---- collection membership
col_collection.objects.link(ob_cube)

# ---- scene / render settings (as saved in the file)
scene.frame_start = 1; scene.frame_end = 250; scene.frame_set(226)
scene.render.engine = 'BLENDER_EEVEE_NEXT'
scene.cycles.use_denoising = False
scene.cycles.samples = 128
scene.cycles.sampling_pattern = 'TABULATED_SOBOL'
scene.cycles.use_adaptive_sampling = False
scene.cycles.use_light_tree = False
scene.view_settings.view_transform = 'Filmic'
bpy.context.view_layer.update()

# ---- added for rendering (the .blend has no active camera and no usable light): camera, sun
cam_auto = bpy.data.cameras.new('AutoCamera')
cam_auto.lens = 50.0
cam_auto.sensor_width = 36.0
cam_auto.clip_end = 1000.0
ob_auto_camera = bpy.data.objects.new('AutoCamera', cam_auto)
scene.collection.objects.link(ob_auto_camera)
ob_auto_camera.location = (14.0648, -22.2548, 11.0783)
ob_auto_camera.rotation_euler = (1.09748, -7.21219e-08, 0.694738)
scene.camera = ob_auto_camera
light_auto_sun = bpy.data.lights.new('AutoSun', 'SUN')
light_auto_sun.energy = 3.0
light_auto_sun.angle = 0.0523599
ob_auto_sun = bpy.data.objects.new('AutoSun', light_auto_sun)
scene.collection.objects.link(ob_auto_sun)
ob_auto_sun.rotation_euler = (0.872665, 0.174533, 0.523599)
bpy.context.view_layer.update()

